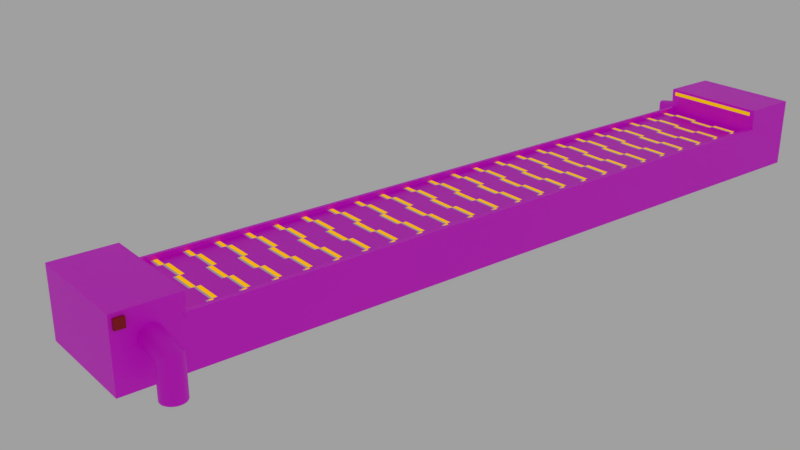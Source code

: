 # Source: ProductionLineDesign.blend  (saved by Blender 2.80.75; exported with 4.5.12 LTS)
import bpy
from mathutils import Matrix  # noqa: F401  (used for matrix-valued properties, if any)

bpy.ops.wm.read_factory_settings(use_empty=True)
scene = bpy.context.scene
scene.name = 'Scene'

# ---- collections
col_collection_1 = bpy.data.collections.new('Collection 1'); scene.collection.children.link(col_collection_1)

# ---- images (referenced by path relative to the original .blend; pixels are not part of the script)
import os
ASSET_DIR = os.environ.get("B2B_ASSET_DIR", "")  # directory of the original .blend (textures are referenced by path, not embedded)
HERE = os.path.dirname(os.path.abspath(__file__))  # packed textures are extracted next to this script under _unpacked/

def load_image(name, relpath, width, height, colorspace="sRGB"):
    """Load a texture the original file referenced (path relative to the .blend, or extracted next to this script)."""
    p = next((c for c in (os.path.join(HERE, relpath), os.path.join(ASSET_DIR, relpath)) if relpath and os.path.exists(c)), "")
    if p:
        img = bpy.data.images.load(p, check_existing=True)
        img.name = name
    else:  # same state as the original file: an image datablock whose file is absent (Cycles renders it pink)
        img = bpy.data.images.new(name, width, height)
        img.source = "FILE"
        img.filepath = "//" + (relpath or name)
    img.colorspace_settings.name = colorspace
    return img
img_rubber_texture_jpg = load_image('rubber_texture.jpg', 'rubber_texture.jpg', 1024, 1024, 'sRGB')
img_metal_texture_png = load_image('metal_texture.png', 'metal_texture.png', 1024, 1024, 'sRGB')
img_iron_texture_jpg = load_image('iron_texture.jpg', 'iron_texture.jpg', 1024, 1024, 'sRGB')

# ---- materials (node trees are filled in below, after node groups)
mat_material_001 = bpy.data.materials.new('Material.001')
mat_material_001.alpha_threshold = 0.0
mat_material_001.use_transparent_shadow = False
mat_material_001.diffuse_color = (0.1679, 0.1679, 0.1679, 1.0)
mat_material_001.roughness = 0.5
mat_material_002 = bpy.data.materials.new('Material.002')
mat_material_002.alpha_threshold = 0.0
mat_material_002.use_transparent_shadow = False
mat_material_002.diffuse_color = (0.8, 0.6717, 0.0, 1.0)
mat_material_002.specular_color = (1.0, 0.4658, 0.01032)
mat_material_002.roughness = 0.5
mat_material_003 = bpy.data.materials.new('Material.003')
mat_material_003.alpha_threshold = 0.0
mat_material_003.use_transparent_shadow = False
mat_material_003.roughness = 0.5
mat_material_004 = bpy.data.materials.new('Material.004')
mat_material_004.alpha_threshold = 0.0
mat_material_004.use_transparent_shadow = False
mat_material_004.preview_render_type = 'FLAT'
mat_material_004.diffuse_color = (0.06372, 0.06372, 0.06372, 1.0)
mat_material_004.roughness = 0.5
mat_material_005 = bpy.data.materials.new('Material.005')
mat_material_005.alpha_threshold = 0.0
mat_material_005.use_transparent_shadow = False
mat_material_005.diffuse_color = (0.8, 0.0, 0.001717, 1.0)
mat_material_005.roughness = 0.5
mat_material = bpy.data.materials.new('Material')
mat_material.use_transparent_shadow = False

# ---- material node trees
mat_material_001.use_nodes = True; mat_material_001.node_tree.nodes.clear()
_N = mat_material_001.node_tree.nodes; _L = mat_material_001.node_tree.links
n0 = _N.new('ShaderNodeOutputMaterial'); n0.name = 'Material Output'; n0.location = (300, 300)
n1 = _N.new('ShaderNodeBsdfPrincipled'); n1.name = 'Principled BSDF'; n1.location = (10, 300)
n1.distribution = 'GGX'
n1.subsurface_method = 'BURLEY'
n1.inputs[1].default_value = 0.6009
n1.inputs[2].default_value = 0.4198
n1.inputs[3].default_value = 1.45
n1.inputs[27].default_value = (0.0, 0.0, 0.0, 1.0)
n1.inputs[28].default_value = 1.0
n2 = _N.new('ShaderNodeTexImage'); n2.name = 'Image Texture'; n2.location = (-280, 280)
n2.image = img_rubber_texture_jpg
_L.new(n1.outputs[0], n0.inputs[0])
_L.new(n2.outputs[0], n1.inputs[0])
n0.is_active_output = True
mat_material_002.use_nodes = True; mat_material_002.node_tree.nodes.clear()
_N = mat_material_002.node_tree.nodes; _L = mat_material_002.node_tree.links
n0 = _N.new('ShaderNodeOutputMaterial'); n0.name = 'Material Output'; n0.location = (300, 300)
n1 = _N.new('ShaderNodeMixShader'); n1.name = 'Mix Shader'; n1.location = (10, 300)
n1.inputs[0].default_value = 0.7201
n2 = _N.new('ShaderNodeBsdfGlass'); n2.name = 'Glass BSDF'; n2.location = (-190, 260)
n2.distribution = 'BECKMANN'
n2.inputs[0].default_value = (1.0, 0.7717, 0.06348, 1.0)
n2.inputs[2].default_value = 1.45
n3 = _N.new('ShaderNodeEmission'); n3.name = 'Emission'; n3.location = (-180, 240)
n3.inputs[0].default_value = (1.0, 0.6041, 0.00454, 1.0)
_L.new(n1.outputs[0], n0.inputs[0])
_L.new(n2.outputs[0], n1.inputs[1])
_L.new(n3.outputs[0], n1.inputs[2])
n0.is_active_output = True
mat_material_003.use_nodes = True; mat_material_003.node_tree.nodes.clear()
_N = mat_material_003.node_tree.nodes; _L = mat_material_003.node_tree.links
n0 = _N.new('ShaderNodeOutputMaterial'); n0.name = 'Material Output'; n0.location = (300, 300)
n1 = _N.new('ShaderNodeBsdfPrincipled'); n1.name = 'Principled BSDF'; n1.location = (10, 300)
n1.distribution = 'GGX'
n1.subsurface_method = 'BURLEY'
n1.inputs[2].default_value = 0.0
n1.inputs[3].default_value = 1.45
n1.inputs[27].default_value = (0.0, 0.0, 0.0, 1.0)
n1.inputs[28].default_value = 1.0
_L.new(n1.outputs[0], n0.inputs[0])
n0.is_active_output = True
mat_material_004.use_nodes = True; mat_material_004.node_tree.nodes.clear()
_N = mat_material_004.node_tree.nodes; _L = mat_material_004.node_tree.links
n0 = _N.new('ShaderNodeOutputMaterial'); n0.name = 'Material Output'; n0.location = (300, 300)
n1 = _N.new('ShaderNodeBsdfPrincipled'); n1.name = 'Principled BSDF'; n1.location = (10, 300)
n1.distribution = 'GGX'
n1.subsurface_method = 'BURLEY'
n1.inputs[3].default_value = 1.45
n1.inputs[27].default_value = (0.0, 0.0, 0.0, 1.0)
n1.inputs[28].default_value = 1.0
n2 = _N.new('ShaderNodeTexImage'); n2.name = 'Image Texture'; n2.location = (-280, 280)
n2.image = img_metal_texture_png
_L.new(n1.outputs[0], n0.inputs[0])
_L.new(n2.outputs[0], n1.inputs[0])
n0.is_active_output = True
mat_material_005.use_nodes = True; mat_material_005.node_tree.nodes.clear()
_N = mat_material_005.node_tree.nodes; _L = mat_material_005.node_tree.links
n0 = _N.new('ShaderNodeOutputMaterial'); n0.name = 'Material Output'; n0.location = (300, 300)
n1 = _N.new('ShaderNodeBsdfPrincipled'); n1.name = 'Principled BSDF'; n1.location = (10, 300)
n1.distribution = 'GGX'
n1.subsurface_method = 'BURLEY'
n1.inputs[0].default_value = (0.411, 0.001185, 0.0, 1.0)
n1.inputs[3].default_value = 1.45
n1.inputs[27].default_value = (0.0, 0.0, 0.0, 1.0)
n1.inputs[28].default_value = 1.0
_L.new(n1.outputs[0], n0.inputs[0])
n0.is_active_output = True
mat_material.use_nodes = True; mat_material.node_tree.nodes.clear()
_N = mat_material.node_tree.nodes; _L = mat_material.node_tree.links
n0 = _N.new('ShaderNodeOutputMaterial'); n0.name = 'Material Output'; n0.location = (300, 300)
n1 = _N.new('ShaderNodeBsdfPrincipled'); n1.name = 'Principled BSDF'; n1.location = (10, 300)
n1.distribution = 'GGX'
n1.subsurface_method = 'BURLEY'
n1.inputs[1].default_value = 0.2661
n1.inputs[3].default_value = 1.45
n1.inputs[27].default_value = (0.0, 0.0, 0.0, 1.0)
n1.inputs[28].default_value = 1.0
n2 = _N.new('ShaderNodeTexImage'); n2.name = 'Image Texture'; n2.location = (-280, 280)
n2.image = img_iron_texture_jpg
_L.new(n1.outputs[0], n0.inputs[0])
_L.new(n2.outputs[0], n1.inputs[0])
n0.is_active_output = True

# ---- world
world_world = bpy.data.worlds.new('World'); scene.world = world_world
world_world.color = (0.3506, 0.3506, 0.3506)
world_world.use_sun_shadow = False
world_world.sun_shadow_jitter_overblur = 0.0
world_world.cycles.sampling_method = 'MANUAL'

# ---- cameras
cam_camera = bpy.data.cameras.new('Camera')

# ---- meshes
me_plane_001 = bpy.data.meshes.new('Plane.001')
me_plane_001.from_pydata([(1.0, -1.0, 0.0), (1.0, 1.0, 0.0), (0.0, -1.0, 0.0), (1.0, 0.0, 0.0), (0.0, 1.0, 0.0), (0.0, 0.0, 0.0), (-1.0, -0.5, 0.0), (0.5, -1.0, 0.0), (-0.5, 1.0, 0.0), (-1.0, 0.5, 0.0), (-0.5, -1.0, 0.0), (0.5, 1.0, 0.0), (0.0, 0.5, 0.0), (0.0, -0.5, 0.0), (-0.5, 0.0, 0.0), (0.5, 0.0, 0.0), (0.5, -0.5, 0.0), (-0.5, -0.5, 0.0), (-0.5, 0.5, 0.0), (0.5, 0.5, 0.0), (-1.0, -0.75, 0.0), (0.75, -1.0, 0.0), (1.0, 0.75, 0.0), (-0.75, 1.0, 0.0), (-1.0, 0.25, 0.0), (-0.25, -1.0, 0.0), (1.0, -0.25, 0.0), (0.25, 1.0, 0.0), (0.0, 0.75, 0.0), (0.0, -0.25, 0.0), (-0.75, 0.0, 0.0), (0.25, 0.0, 0.0), (-1.0, -0.25, 0.0), (0.25, -1.0, 0.0), (1.0, 0.25, 0.0), (-0.25, 1.0, 0.0), (-1.0, 0.75, 0.0), (-0.75, -1.0, 0.0), (1.0, -0.75, 0.0), (0.75, 1.0, 0.0), (0.0, 0.25, 0.0), (0.0, -0.75, 0.0), (-0.25, 0.0, 0.0), (0.75, 0.0, 0.0), (0.5, -0.25, 0.0), (0.5, -0.75, 0.0), (0.25, -0.5, 0.0), (0.75, -0.5, 0.0), (-0.5, -0.25, 0.0), (-0.5, -0.75, 0.0), (-0.75, -0.5, 0.0), (-0.25, -0.5, 0.0), (-0.5, 0.75, 0.0), (-0.5, 0.25, 0.0), (-0.75, 0.5, 0.0), (-0.25, 0.5, 0.0), (0.5, 0.75, 0.0), (0.5, 0.25, 0.0), (0.25, 0.5, 0.0), (0.75, 0.5, 0.0), (0.75, 0.25, 0.0), (0.25, 0.25, 0.0), (0.25, 0.75, 0.0), (-0.25, 0.25, 0.0), (-0.75, 0.25, 0.0), (-0.75, 0.75, 0.0), (-0.25, -0.75, 0.0), (-0.75, -0.75, 0.0), (-0.75, -0.25, 0.0), (0.75, -0.75, 0.0), (0.25, -0.75, 0.0), (0.25, -0.25, 0.0), (0.75, -0.25, 0.0), (-0.25, -0.25, 0.0), (-0.25, 0.75, 0.0), (0.75, 0.75, 0.0), (0.875, -1.0, 0.0), (1.0, 0.875, 0.0), (-0.125, -1.0, 0.0), (1.0, -0.125, 0.0), (0.125, 1.0, 0.0), (0.0, 0.875, 0.0), (0.0, -0.125, 0.0), (0.125, 0.0, 0.0), (-1.0, -0.375, 0.0), (0.375, -1.0, 0.0), (-0.375, 1.0, 0.0), (-1.0, 0.625, 0.0), (-0.625, -1.0, 0.0), (0.625, 1.0, 0.0), (0.0, 0.375, 0.0), (0.0, -0.625, 0.0), (-0.375, 0.0, 0.0), (0.625, 0.0, 0.0), (0.5, -0.125, 0.0), (0.5, -0.625, 0.0), (0.125, -0.5, 0.0), (0.625, -0.5, 0.0), (-0.5, -0.125, 0.0), (-0.5, -0.625, 0.0), (-0.875, -0.5, 0.0), (-0.375, -0.5, 0.0), (-0.5, 0.875, 0.0), (-0.5, 0.375, 0.0), (-0.875, 0.5, 0.0), (-0.375, 0.5, 0.0), (0.5, 0.875, 0.0), (0.5, 0.375, 0.0), (0.125, 0.5, 0.0), (0.625, 0.5, 0.0), (-1.0, -0.625, 0.0), (0.625, -1.0, 0.0), (-0.625, 1.0, 0.0), (-1.0, 0.375, 0.0), (-0.375, -1.0, 0.0), (0.375, 1.0, 0.0), (0.0, 0.625, 0.0), (0.0, -0.375, 0.0), (-0.625, 0.0, 0.0), (0.375, 0.0, 0.0), (0.125, -1.0, 0.0), (1.0, 0.125, 0.0), (-0.125, 1.0, 0.0), (1.0, -0.875, 0.0), (0.875, 1.0, 0.0), (0.0, 0.125, 0.0), (0.0, -0.875, 0.0), (-0.125, 0.0, 0.0), (0.875, 0.0, 0.0), (0.5, -0.375, 0.0), (0.5, -0.875, 0.0), (0.375, -0.5, 0.0), (-0.5, -0.375, 0.0), (-0.5, -0.875, 0.0), (-0.625, -0.5, 0.0), (-0.125, -0.5, 0.0), (-0.5, 0.625, 0.0), (-0.5, 0.125, 0.0), (-0.625, 0.5, 0.0), (-0.125, 0.5, 0.0), (0.5, 0.625, 0.0), (0.5, 0.125, 0.0), (0.375, 0.5, 0.0), (0.75, 0.375, 0.0), (0.75, 0.125, 0.0), (0.625, 0.25, 0.0), (0.875, 0.25, 0.0), (0.25, 0.375, 0.0), (0.25, 0.125, 0.0), (0.125, 0.25, 0.0), (0.375, 0.25, 0.0), (0.25, 0.875, 0.0), (0.25, 0.625, 0.0), (0.125, 0.75, 0.0), (0.375, 0.75, 0.0), (-0.25, 0.375, 0.0), (-0.25, 0.125, 0.0), (-0.375, 0.25, 0.0), (-0.125, 0.25, 0.0), (-0.75, 0.375, 0.0), (-0.75, 0.125, 0.0), (-0.875, 0.25, 0.0), (-0.625, 0.25, 0.0), (-0.75, 0.875, 0.0), (-0.75, 0.625, 0.0), (-0.875, 0.75, 0.0), (-0.625, 0.75, 0.0), (-0.25, -0.625, 0.0), (-0.25, -0.875, 0.0), (-0.375, -0.75, 0.0), (-0.125, -0.75, 0.0), (-0.75, -0.625, 0.0), (-0.75, -0.875, 0.0), (-0.875, -0.75, 0.0), (-0.625, -0.75, 0.0), (-0.75, -0.125, 0.0), (-0.75, -0.375, 0.0), (-0.875, -0.25, 0.0), (-0.625, -0.25, 0.0), (0.75, -0.625, 0.0), (0.75, -0.875, 0.0), (0.625, -0.75, 0.0), (0.875, -0.75, 0.0), (0.25, -0.625, 0.0), (0.25, -0.875, 0.0), (0.125, -0.75, 0.0), (0.375, -0.75, 0.0), (0.25, -0.125, 0.0), (0.25, -0.375, 0.0), (0.125, -0.25, 0.0), (0.375, -0.25, 0.0), (0.75, -0.125, 0.0), (0.75, -0.375, 0.0), (0.625, -0.25, 0.0), (0.875, -0.25, 0.0), (-0.25, -0.125, 0.0), (-0.25, -0.375, 0.0), (-0.375, -0.25, 0.0), (-0.125, -0.25, 0.0), (-0.25, 0.875, 0.0), (-0.25, 0.625, 0.0), (-0.375, 0.75, 0.0), (-0.125, 0.75, 0.0), (0.75, 0.875, 0.0), (0.75, 0.625, 0.0), (0.625, 0.75, 0.0), (0.875, 0.75, 0.0), (0.625, 0.625, 0.0), (0.625, 0.875, 0.0), (-0.125, 0.625, 0.0), (-0.375, 0.625, 0.0), (-0.375, 0.875, 0.0), (-0.125, -0.375, 0.0), (-0.375, -0.375, 0.0), (-0.375, -0.125, 0.0), (0.625, -0.375, 0.0), (0.625, -0.125, 0.0), (0.375, -0.375, 0.0), (0.125, -0.375, 0.0), (0.125, -0.125, 0.0), (0.375, -0.875, 0.0), (0.125, -0.875, 0.0), (0.125, -0.625, 0.0), (0.875, -0.875, 0.0), (0.625, -0.875, 0.0), (0.625, -0.625, 0.0), (-0.625, -0.375, 0.0), (-0.875, -0.375, 0.0), (-0.625, -0.875, 0.0), (-0.875, -0.625, 0.0), (-0.125, -0.875, 0.0), (-0.375, -0.875, 0.0), (-0.375, -0.625, 0.0), (-0.625, 0.625, 0.0), (-0.875, 0.625, 0.0), (-0.625, 0.125, 0.0), (-0.875, 0.375, 0.0), (-0.125, 0.125, 0.0), (-0.375, 0.125, 0.0), (-0.375, 0.375, 0.0), (0.375, 0.625, 0.0), (0.125, 0.625, 0.0), (0.125, 0.875, 0.0), (0.375, 0.125, 0.0), (0.125, 0.125, 0.0), (0.125, 0.375, 0.0), (0.875, 0.125, 0.0), (0.625, 0.125, 0.0), (0.625, 0.375, 0.0), (0.375, 0.375, 0.0), (0.375, 0.875, 0.0), (-0.125, 0.375, 0.0), (-0.625, 0.375, 0.0), (-0.625, 0.875, 0.0), (-0.125, -0.625, 0.0), (-0.625, -0.625, 0.0), (-0.625, -0.125, 0.0), (0.375, -0.625, 0.0), (0.375, -0.125, 0.0), (0.875, -0.125, 0.0), (-0.125, -0.125, 0.0), (-0.125, 0.875, 0.0), (0.875, 0.875, 0.0)], [], [(262, 77, 1, 124), (261, 81, 4, 122), (260, 82, 5, 127), (259, 79, 3, 128), (258, 94, 15, 119), (257, 95, 16, 131), (256, 98, 14, 118), (255, 99, 17, 134), (254, 91, 13, 135), (253, 102, 8, 112), (252, 103, 18, 138), (251, 90, 12, 139), (250, 106, 11, 115), (249, 107, 19, 142), (248, 143, 59, 109), (247, 144, 60, 145), (246, 121, 34, 146), (245, 147, 58, 108), (244, 148, 61, 149), (243, 141, 57, 150), (242, 151, 27, 80), (241, 152, 62, 153), (240, 140, 56, 154), (239, 155, 55, 105), (238, 156, 63, 157), (237, 125, 40, 158), (236, 159, 54, 104), (235, 137, 53, 162), (234, 164, 65, 165), (233, 136, 52, 166), (232, 167, 51, 101), (231, 168, 66, 169), (230, 126, 41, 170), (229, 171, 50, 100), (228, 133, 49, 174), (227, 176, 68, 177), (226, 132, 48, 178), (225, 179, 47, 97), (224, 180, 69, 181), (223, 123, 38, 182), (222, 183, 46, 96), (221, 184, 70, 185), (220, 130, 45, 186), (219, 187, 31, 83), (218, 188, 71, 189), (217, 129, 44, 190), (216, 191, 43, 93), (215, 192, 72, 193), (214, 195, 42, 92), (213, 196, 73, 197), (212, 117, 29, 198), (211, 199, 35, 86), (210, 200, 74, 201), (209, 116, 28, 202), (208, 203, 39, 89), (207, 204, 75, 205), (140, 207, 205, 56), (19, 109, 207, 140), (109, 59, 204, 207), (106, 208, 89, 11), (56, 205, 208, 106), (205, 75, 203, 208), (200, 209, 202, 74), (55, 139, 209, 200), (139, 12, 116, 209), (136, 210, 201, 52), (18, 105, 210, 136), (105, 55, 200, 210), (102, 211, 86, 8), (52, 201, 211, 102), (201, 74, 199, 211), (196, 212, 198, 73), (51, 135, 212, 196), (135, 13, 117, 212), (132, 213, 197, 48), (17, 101, 213, 132), (101, 51, 196, 213), (98, 214, 92, 14), (48, 197, 214, 98), (197, 73, 195, 214), (129, 215, 193, 44), (16, 97, 215, 129), (97, 47, 192, 215), (94, 216, 93, 15), (44, 193, 216, 94), (193, 72, 191, 216), (188, 217, 190, 71), (46, 131, 217, 188), (131, 16, 129, 217), (117, 218, 189, 29), (13, 96, 218, 117), (96, 46, 188, 218), (82, 219, 83, 5), (29, 189, 219, 82), (189, 71, 187, 219), (184, 220, 186, 70), (33, 85, 220, 184), (85, 7, 130, 220), (126, 221, 185, 41), (2, 120, 221, 126), (120, 33, 184, 221), (91, 222, 96, 13), (41, 185, 222, 91), (185, 70, 183, 222), (180, 223, 182, 69), (21, 76, 223, 180), (76, 0, 123, 223), (130, 224, 181, 45), (7, 111, 224, 130), (111, 21, 180, 224), (95, 225, 97, 16), (45, 181, 225, 95), (181, 69, 179, 225), (176, 226, 178, 68), (50, 134, 226, 176), (134, 17, 132, 226), (84, 227, 177, 32), (6, 100, 227, 84), (100, 50, 176, 227), (172, 228, 174, 67), (37, 88, 228, 172), (88, 10, 133, 228), (110, 229, 100, 6), (20, 173, 229, 110), (173, 67, 171, 229), (168, 230, 170, 66), (25, 78, 230, 168), (78, 2, 126, 230), (133, 231, 169, 49), (10, 114, 231, 133), (114, 25, 168, 231), (99, 232, 101, 17), (49, 169, 232, 99), (169, 66, 167, 232), (164, 233, 166, 65), (54, 138, 233, 164), (138, 18, 136, 233), (87, 234, 165, 36), (9, 104, 234, 87), (104, 54, 164, 234), (160, 235, 162, 64), (30, 118, 235, 160), (118, 14, 137, 235), (113, 236, 104, 9), (24, 161, 236, 113), (161, 64, 159, 236), (156, 237, 158, 63), (42, 127, 237, 156), (127, 5, 125, 237), (137, 238, 157, 53), (14, 92, 238, 137), (92, 42, 156, 238), (103, 239, 105, 18), (53, 157, 239, 103), (157, 63, 155, 239), (152, 240, 154, 62), (58, 142, 240, 152), (142, 19, 140, 240), (116, 241, 153, 28), (12, 108, 241, 116), (108, 58, 152, 241), (81, 242, 80, 4), (28, 153, 242, 81), (153, 62, 151, 242), (148, 243, 150, 61), (31, 119, 243, 148), (119, 15, 141, 243), (125, 244, 149, 40), (5, 83, 244, 125), (83, 31, 148, 244), (90, 245, 108, 12), (40, 149, 245, 90), (149, 61, 147, 245), (144, 246, 146, 60), (43, 128, 246, 144), (128, 3, 121, 246), (141, 247, 145, 57), (15, 93, 247, 141), (93, 43, 144, 247), (107, 248, 109, 19), (57, 145, 248, 107), (145, 60, 143, 248), (147, 249, 142, 58), (61, 150, 249, 147), (150, 57, 107, 249), (151, 250, 115, 27), (62, 154, 250, 151), (154, 56, 106, 250), (155, 251, 139, 55), (63, 158, 251, 155), (158, 40, 90, 251), (159, 252, 138, 54), (64, 162, 252, 159), (162, 53, 103, 252), (163, 253, 112, 23), (65, 166, 253, 163), (166, 52, 102, 253), (167, 254, 135, 51), (66, 170, 254, 167), (170, 41, 91, 254), (171, 255, 134, 50), (67, 174, 255, 171), (174, 49, 99, 255), (175, 256, 118, 30), (68, 178, 256, 175), (178, 48, 98, 256), (183, 257, 131, 46), (70, 186, 257, 183), (186, 45, 95, 257), (187, 258, 119, 31), (71, 190, 258, 187), (190, 44, 94, 258), (191, 259, 128, 43), (72, 194, 259, 191), (194, 26, 79, 259), (195, 260, 127, 42), (73, 198, 260, 195), (198, 29, 82, 260), (199, 261, 122, 35), (74, 202, 261, 199), (202, 28, 81, 261), (203, 262, 124, 39), (75, 206, 262, 203), (206, 22, 77, 262)])
me_plane_001.polygons.foreach_set('material_index', [0, 0, 0, 0, 0, 0, 1, 0, 0, 1, 0, 0, 0, 0, 0, 0, 0, 0, 0, 0, 0, 0, 0, 0, 0, 0, 1, 1, 1, 0, 0, 0, 0, 1, 1, 1, 0, 0, 0, 0, 0, 0, 0, 0, 0, 0, 0, 0, 0, 0, 0, 0, 0, 0, 0, 0, 0, 0, 0, 0, 0, 0, 0, 0, 0, 0, 0, 0, 2, 2, 0, 0, 0, 0, 0, 0, 0, 2, 2, 0, 0, 0, 0, 0, 0, 0, 0, 0, 0, 0, 0, 0, 0, 0, 0, 0, 0, 0, 0, 0, 0, 0, 0, 0, 0, 0, 0, 0, 0, 0, 0, 0, 0, 2, 2, 0, 1, 1, 1, 1, 1, 1, 1, 1, 1, 0, 0, 0, 2, 2, 0, 0, 0, 0, 2, 2, 0, 1, 1, 1, 1, 1, 1, 1, 1, 1, 0, 0, 0, 2, 2, 0, 0, 0, 0, 0, 0, 0, 0, 0, 0, 0, 0, 0, 0, 0, 0, 0, 0, 0, 0, 0, 0, 0, 0, 0, 0, 0, 0, 0, 0, 0, 0, 0, 0, 0, 0, 0, 0, 0, 0, 2, 2, 0, 1, 1, 1, 0, 0, 0, 2, 2, 0, 1, 1, 1, 0, 0, 0, 0, 0, 0, 0, 0, 0, 0, 0, 0, 0, 0, 0, 0, 0, 0])
_uv = me_plane_001.uv_layers.new(name='UVMap')
_uv.uv.foreach_set('vector', [0.5, 0.9374, 0.5417, 0.9374, 0.5417, 0.9999, 0.5, 0.9999, 0.1667, 0.9374, 0.2084, 0.9374, 0.2084, 0.9999, 0.1667, 0.9999, 0.1667, 0.4375, 0.2084, 0.4375, 0.2084, 0.5, 0.1667, 0.5, 0.5, 0.4375, 0.5417, 0.4375, 0.5417, 0.5, 0.5, 0.5, 0.3334, 0.4375, 0.375, 0.4375, 0.375, 0.5, 0.3334, 0.5, 0.3334, 0.1875, 0.375, 0.1875, 0.375, 0.25, 0.3334, 0.25, 0.0, 0.0, 1.0, 0.0, 1.0, 1.0, 0.0, 1.0, 7.383e-05, 0.1875, 0.04173, 0.1875, 0.04173, 0.25, 7.38e-05, 0.25, 0.1667, 0.1875, 0.2084, 0.1875, 0.2084, 0.25, 0.1667, 0.25, 0.0, 0.0, 1.0, 0.0, 1.0, 1.0, 0.0, 1.0, 7.366e-05, 0.6875, 0.04173, 0.6875, 0.04173, 0.75, 7.366e-05, 0.75, 0.1667, 0.6875, 0.2084, 0.6875, 0.2084, 0.75, 0.1667, 0.75, 0.3334, 0.9374, 0.375, 0.9374, 0.375, 0.9999, 0.3334, 0.9999, 0.3334, 0.6875, 0.375, 0.6875, 0.375, 0.75, 0.3334, 0.75, 0.4167, 0.6875, 0.4583, 0.6875, 0.4583, 0.75, 0.4167, 0.75, 0.4167, 0.5625, 0.4583, 0.5625, 0.4583, 0.625, 0.4167, 0.625, 0.5, 0.5625, 0.5417, 0.5625, 0.5417, 0.625, 0.5, 0.625, 0.25, 0.6875, 0.2917, 0.6875, 0.2917, 0.75, 0.25, 0.75, 0.25, 0.5625, 0.2917, 0.5625, 0.2917, 0.625, 0.25, 0.625, 0.3334, 0.5625, 0.375, 0.5625, 0.375, 0.625, 0.3334, 0.625, 0.25, 0.9374, 0.2917, 0.9374, 0.2917, 0.9999, 0.25, 0.9999, 0.25, 0.8125, 0.2917, 0.8125, 0.2917, 0.8749, 0.25, 0.8749, 0.3334, 0.8125, 0.375, 0.8125, 0.375, 0.8749, 0.3334, 0.8749, 0.08339, 0.6875, 0.1251, 0.6875, 0.1251, 0.75, 0.08339, 0.75, 0.08339, 0.5625, 0.1251, 0.5625, 0.1251, 0.625, 0.08339, 0.625, 0.1667, 0.5625, 0.2084, 0.5625, 0.2084, 0.625, 0.1667, 0.625, 0.0, 0.0, 1.0, 0.0, 1.0, 1.0, 0.0, 1.0, 0.0, 0.0, 1.0, 0.0, 1.0, 1.0, 0.0, 1.0, 0.0, 0.0, 1.0, 0.0, 1.0, 1.0, 0.0, 1.0, 7.36e-05, 0.8125, 0.04173, 0.8125, 0.04173, 0.8749, 7.359e-05, 0.8749, 0.08339, 0.1875, 0.1251, 0.1875, 0.1251, 0.25, 0.08339, 0.25, 0.08339, 0.06256, 0.1251, 0.06256, 0.1251, 0.1251, 0.08339, 0.1251, 0.1667, 0.06256, 0.2084, 0.06256, 0.2084, 0.1251, 0.1667, 0.1251, 0.0, 0.0, 1.0, 0.0, 1.0, 1.0, 0.0, 1.0, 0.0, 0.0, 1.0, 0.0, 1.0, 1.0, 0.0, 1.0, 0.0, 0.0, 1.0, 0.0, 1.0, 1.0, 0.0, 1.0, 7.374e-05, 0.3125, 0.04173, 0.3125, 0.04173, 0.375, 7.374e-05, 0.375, 0.4167, 0.1875, 0.4583, 0.1875, 0.4583, 0.25, 0.4167, 0.25, 0.4167, 0.06256, 0.4583, 0.06256, 0.4583, 0.1251, 0.4167, 0.1251, 0.5, 0.06256, 0.5417, 0.06256, 0.5417, 0.1251, 0.5, 0.1251, 0.25, 0.1875, 0.2917, 0.1875, 0.2917, 0.25, 0.25, 0.25, 0.25, 0.06256, 0.2917, 0.06256, 0.2917, 0.1251, 0.25, 0.1251, 0.3334, 0.06256, 0.375, 0.06256, 0.375, 0.1251, 0.3334, 0.1251, 0.25, 0.4375, 0.2917, 0.4375, 0.2917, 0.5, 0.25, 0.5, 0.25, 0.3125, 0.2917, 0.3125, 0.2917, 0.375, 0.25, 0.375, 0.3334, 0.3125, 0.375, 0.3125, 0.375, 0.375, 0.3334, 0.375, 0.4167, 0.4375, 0.4583, 0.4375, 0.4583, 0.5, 0.4167, 0.5, 0.4167, 0.3125, 0.4583, 0.3125, 0.4583, 0.375, 0.4167, 0.375, 0.08339, 0.4375, 0.1251, 0.4375, 0.1251, 0.5, 0.08339, 0.5, 0.08339, 0.3125, 0.1251, 0.3125, 0.1251, 0.375, 0.08339, 0.375, 0.1667, 0.3125, 0.2084, 0.3125, 0.2084, 0.375, 0.1667, 0.375, 0.08339, 0.9374, 0.1251, 0.9374, 0.1251, 0.9999, 0.08339, 0.9999, 0.08339, 0.8125, 0.1251, 0.8125, 0.1251, 0.8749, 0.08339, 0.8749, 0.1667, 0.8125, 0.2084, 0.8125, 0.2084, 0.8749, 0.1667, 0.8749, 0.4167, 0.9374, 0.4583, 0.9374, 0.4583, 0.9999, 0.4167, 0.9999, 0.4167, 0.8125, 0.4583, 0.8125, 0.4583, 0.8749, 0.4167, 0.8749, 0.375, 0.8125, 0.4167, 0.8125, 0.4167, 0.8749, 0.375, 0.8749, 0.375, 0.75, 0.4167, 0.75, 0.4167, 0.8125, 0.375, 0.8125, 0.4167, 0.75, 0.4583, 0.75, 0.4583, 0.8125, 0.4167, 0.8125, 0.375, 0.9374, 0.4167, 0.9374, 0.4167, 0.9999, 0.375, 0.9999, 0.375, 0.8749, 0.4167, 0.8749, 0.4167, 0.9374, 0.375, 0.9374, 0.4167, 0.8749, 0.4583, 0.8749, 0.4583, 0.9374, 0.4167, 0.9374, 0.1251, 0.8125, 0.1667, 0.8125, 0.1667, 0.8749, 0.1251, 0.8749, 0.1251, 0.75, 0.1667, 0.75, 0.1667, 0.8125, 0.1251, 0.8125, 0.1667, 0.75, 0.2084, 0.75, 0.2084, 0.8125, 0.1667, 0.8125, 0.04173, 0.8125, 0.08339, 0.8125, 0.08339, 0.8749, 0.04173, 0.8749, 0.04173, 0.75, 0.08339, 0.75, 0.08339, 0.8125, 0.04173, 0.8125, 0.08339, 0.75, 0.1251, 0.75, 0.1251, 0.8125, 0.08339, 0.8125, 0.04173, 0.9374, 0.08339, 0.9374, 0.08339, 0.9999, 0.04173, 0.9999, 0.04173, 0.8749, 0.08339, 0.8749, 0.08339, 0.9374, 0.04173, 0.9374, 0.08339, 0.8749, 0.1251, 0.8749, 0.1251, 0.9374, 0.08339, 0.9374, 0.1251, 0.3125, 0.1667, 0.3125, 0.1667, 0.375, 0.1251, 0.375, 0.1251, 0.25, 0.1667, 0.25, 0.1667, 0.3125, 0.1251, 0.3125, 0.1667, 0.25, 0.2084, 0.25, 0.2084, 0.3125, 0.1667, 0.3125, 0.04173, 0.3125, 0.08339, 0.3125, 0.08339, 0.375, 0.04173, 0.375, 0.04173, 0.25, 0.08339, 0.25, 0.08339, 0.3125, 0.04173, 0.3125, 0.08339, 0.25, 0.1251, 0.25, 0.1251, 0.3125, 0.08339, 0.3125, 0.04173, 0.4375, 0.08339, 0.4375, 0.08339, 0.5, 0.04173, 0.5, 0.04173, 0.375, 0.08339, 0.375, 0.08339, 0.4375, 0.04173, 0.4375, 0.08339, 0.375, 0.1251, 0.375, 0.1251, 0.4375, 0.08339, 0.4375, 0.375, 0.3125, 0.4167, 0.3125, 0.4167, 0.375, 0.375, 0.375, 0.375, 0.25, 0.4167, 0.25, 0.4167, 0.3125, 0.375, 0.3125, 0.4167, 0.25, 0.4583, 0.25, 0.4583, 0.3125, 0.4167, 0.3125, 0.375, 0.4375, 0.4167, 0.4375, 0.4167, 0.5, 0.375, 0.5, 0.375, 0.375, 0.4167, 0.375, 0.4167, 0.4375, 0.375, 0.4375, 0.4167, 0.375, 0.4583, 0.375, 0.4583, 0.4375, 0.4167, 0.4375, 0.2917, 0.3125, 0.3334, 0.3125, 0.3334, 0.375, 0.2917, 0.375, 0.2917, 0.25, 0.3334, 0.25, 0.3334, 0.3125, 0.2917, 0.3125, 0.3334, 0.25, 0.375, 0.25, 0.375, 0.3125, 0.3334, 0.3125, 0.2084, 0.3125, 0.25, 0.3125, 0.25, 0.375, 0.2084, 0.375, 0.2084, 0.25, 0.25, 0.25, 0.25, 0.3125, 0.2084, 0.3125, 0.25, 0.25, 0.2917, 0.25, 0.2917, 0.3125, 0.25, 0.3125, 0.2084, 0.4375, 0.25, 0.4375, 0.25, 0.5, 0.2084, 0.5, 0.2084, 0.375, 0.25, 0.375, 0.25, 0.4375, 0.2084, 0.4375, 0.25, 0.375, 0.2917, 0.375, 0.2917, 0.4375, 0.25, 0.4375, 0.2917, 0.06256, 0.3334, 0.06256, 0.3334, 0.1251, 0.2917, 0.1251, 0.2917, 7.373e-05, 0.3334, 7.373e-05, 0.3334, 0.06256, 0.2917, 0.06256, 0.3334, 7.373e-05, 0.375, 7.373e-05, 0.375, 0.06256, 0.3334, 0.06256, 0.2084, 0.06256, 0.25, 0.06256, 0.25, 0.1251, 0.2084, 0.1251, 0.2084, 7.369e-05, 0.25, 7.369e-05, 0.25, 0.06256, 0.2084, 0.06256, 0.25, 7.369e-05, 0.2917, 7.373e-05, 0.2917, 0.06256, 0.25, 0.06256, 0.2084, 0.1875, 0.25, 0.1875, 0.25, 0.25, 0.2084, 0.25, 0.2084, 0.1251, 0.25, 0.1251, 0.25, 0.1875, 0.2084, 0.1875, 0.25, 0.1251, 0.2917, 0.1251, 0.2917, 0.1875, 0.25, 0.1875, 0.4583, 0.06256, 0.5, 0.06256, 0.5, 0.1251, 0.4583, 0.1251, 0.4583, 7.369e-05, 0.5, 7.369e-05, 0.5, 0.06256, 0.4583, 0.06256, 0.5, 7.369e-05, 0.5417, 7.362e-05, 0.5417, 0.06256, 0.5, 0.06256, 0.375, 0.06256, 0.4167, 0.06256, 0.4167, 0.1251, 0.375, 0.1251, 0.375, 7.373e-05, 0.4167, 7.369e-05, 0.4167, 0.06256, 0.375, 0.06256, 0.4167, 7.369e-05, 0.4583, 7.369e-05, 0.4583, 0.06256, 0.4167, 0.06256, 0.375, 0.1875, 0.4167, 0.1875, 0.4167, 0.25, 0.375, 0.25, 0.375, 0.1251, 0.4167, 0.1251, 0.4167, 0.1875, 0.375, 0.1875, 0.4167, 0.1251, 0.4583, 0.1251, 0.4583, 0.1875, 0.4167, 0.1875, 0.0, 0.0, 1.0, 0.0, 1.0, 1.0, 0.0, 1.0, 0.0, 0.0, 1.0, 0.0, 1.0, 1.0, 0.0, 1.0, 7.38e-05, 0.25, 0.04173, 0.25, 0.04173, 0.3125, 7.374e-05, 0.3125, 0.0, 0.0, 1.0, 0.0, 1.0, 1.0, 0.0, 1.0, 0.0, 0.0, 1.0, 0.0, 1.0, 1.0, 0.0, 1.0, 0.0, 0.0, 1.0, 0.0, 1.0, 1.0, 0.0, 1.0, 0.0, 0.0, 1.0, 0.0, 1.0, 1.0, 0.0, 1.0, 0.0, 0.0, 1.0, 0.0, 1.0, 1.0, 0.0, 1.0, 0.0, 0.0, 1.0, 0.0, 1.0, 1.0, 0.0, 1.0, 0.0, 0.0, 1.0, 0.0, 1.0, 1.0, 0.0, 1.0, 0.0, 0.0, 1.0, 0.0, 1.0, 1.0, 0.0, 1.0, 0.0, 0.0, 1.0, 0.0, 1.0, 1.0, 0.0, 1.0, 0.1251, 0.06256, 0.1667, 0.06256, 0.1667, 0.1251, 0.1251, 0.1251, 0.1251, 7.362e-05, 0.1667, 7.369e-05, 0.1667, 0.06256, 0.1251, 0.06256, 0.1667, 7.369e-05, 0.2084, 7.369e-05, 0.2084, 0.06256, 0.1667, 0.06256, 0.04173, 0.06256, 0.08339, 0.06256, 0.08339, 0.1251, 0.04173, 0.1251, 0.04173, 7.359e-05, 0.08339, 7.359e-05, 0.08339, 0.06256, 0.04173, 0.06256, 0.08339, 7.359e-05, 0.1251, 7.362e-05, 0.1251, 0.06256, 0.08339, 0.06256, 0.04173, 0.1875, 0.08339, 0.1875, 0.08339, 0.25, 0.04173, 0.25, 0.04173, 0.1251, 0.08339, 0.1251, 0.08339, 0.1875, 0.04173, 0.1875, 0.08339, 0.1251, 0.1251, 0.1251, 0.1251, 0.1875, 0.08339, 0.1875, 0.0, 0.0, 1.0, 0.0, 1.0, 1.0, 0.0, 1.0, 0.0, 0.0, 1.0, 0.0, 1.0, 1.0, 0.0, 1.0, 7.366e-05, 0.75, 0.04173, 0.75, 0.04173, 0.8125, 7.36e-05, 0.8125, 0.0, 0.0, 1.0, 0.0, 1.0, 1.0, 0.0, 1.0, 0.0, 0.0, 1.0, 0.0, 1.0, 1.0, 0.0, 1.0, 0.0, 0.0, 1.0, 0.0, 1.0, 1.0, 0.0, 1.0, 0.0, 0.0, 1.0, 0.0, 1.0, 1.0, 0.0, 1.0, 0.0, 0.0, 1.0, 0.0, 1.0, 1.0, 0.0, 1.0, 0.0, 0.0, 1.0, 0.0, 1.0, 1.0, 0.0, 1.0, 0.0, 0.0, 1.0, 0.0, 1.0, 1.0, 0.0, 1.0, 0.0, 0.0, 1.0, 0.0, 1.0, 1.0, 0.0, 1.0, 0.0, 0.0, 1.0, 0.0, 1.0, 1.0, 0.0, 1.0, 0.1251, 0.5625, 0.1667, 0.5625, 0.1667, 0.625, 0.1251, 0.625, 0.1251, 0.5, 0.1667, 0.5, 0.1667, 0.5625, 0.1251, 0.5625, 0.1667, 0.5, 0.2084, 0.5, 0.2084, 0.5625, 0.1667, 0.5625, 0.04173, 0.5625, 0.08339, 0.5625, 0.08339, 0.625, 0.04173, 0.625, 0.04173, 0.5, 0.08339, 0.5, 0.08339, 0.5625, 0.04173, 0.5625, 0.08339, 0.5, 0.1251, 0.5, 0.1251, 0.5625, 0.08339, 0.5625, 0.04173, 0.6875, 0.08339, 0.6875, 0.08339, 0.75, 0.04173, 0.75, 0.04173, 0.625, 0.08339, 0.625, 0.08339, 0.6875, 0.04173, 0.6875, 0.08339, 0.625, 0.1251, 0.625, 0.1251, 0.6875, 0.08339, 0.6875, 0.2917, 0.8125, 0.3334, 0.8125, 0.3334, 0.8749, 0.2917, 0.8749, 0.2917, 0.75, 0.3334, 0.75, 0.3334, 0.8125, 0.2917, 0.8125, 0.3334, 0.75, 0.375, 0.75, 0.375, 0.8125, 0.3334, 0.8125, 0.2084, 0.8125, 0.25, 0.8125, 0.25, 0.8749, 0.2084, 0.8749, 0.2084, 0.75, 0.25, 0.75, 0.25, 0.8125, 0.2084, 0.8125, 0.25, 0.75, 0.2917, 0.75, 0.2917, 0.8125, 0.25, 0.8125, 0.2084, 0.9374, 0.25, 0.9374, 0.25, 0.9999, 0.2084, 0.9999, 0.2084, 0.8749, 0.25, 0.8749, 0.25, 0.9374, 0.2084, 0.9374, 0.25, 0.8749, 0.2917, 0.8749, 0.2917, 0.9374, 0.25, 0.9374, 0.2917, 0.5625, 0.3334, 0.5625, 0.3334, 0.625, 0.2917, 0.625, 0.2917, 0.5, 0.3334, 0.5, 0.3334, 0.5625, 0.2917, 0.5625, 0.3334, 0.5, 0.375, 0.5, 0.375, 0.5625, 0.3334, 0.5625, 0.2084, 0.5625, 0.25, 0.5625, 0.25, 0.625, 0.2084, 0.625, 0.2084, 0.5, 0.25, 0.5, 0.25, 0.5625, 0.2084, 0.5625, 0.25, 0.5, 0.2917, 0.5, 0.2917, 0.5625, 0.25, 0.5625, 0.2084, 0.6875, 0.25, 0.6875, 0.25, 0.75, 0.2084, 0.75, 0.2084, 0.625, 0.25, 0.625, 0.25, 0.6875, 0.2084, 0.6875, 0.25, 0.625, 0.2917, 0.625, 0.2917, 0.6875, 0.25, 0.6875, 0.4583, 0.5625, 0.5, 0.5625, 0.5, 0.625, 0.4583, 0.625, 0.4583, 0.5, 0.5, 0.5, 0.5, 0.5625, 0.4583, 0.5625, 0.5, 0.5, 0.5417, 0.5, 0.5417, 0.5625, 0.5, 0.5625, 0.375, 0.5625, 0.4167, 0.5625, 0.4167, 0.625, 0.375, 0.625, 0.375, 0.5, 0.4167, 0.5, 0.4167, 0.5625, 0.375, 0.5625, 0.4167, 0.5, 0.4583, 0.5, 0.4583, 0.5625, 0.4167, 0.5625, 0.375, 0.6875, 0.4167, 0.6875, 0.4167, 0.75, 0.375, 0.75, 0.375, 0.625, 0.4167, 0.625, 0.4167, 0.6875, 0.375, 0.6875, 0.4167, 0.625, 0.4583, 0.625, 0.4583, 0.6875, 0.4167, 0.6875, 0.2917, 0.6875, 0.3334, 0.6875, 0.3334, 0.75, 0.2917, 0.75, 0.2917, 0.625, 0.3334, 0.625, 0.3334, 0.6875, 0.2917, 0.6875, 0.3334, 0.625, 0.375, 0.625, 0.375, 0.6875, 0.3334, 0.6875, 0.2917, 0.9374, 0.3334, 0.9374, 0.3334, 0.9999, 0.2917, 0.9999, 0.2917, 0.8749, 0.3334, 0.8749, 0.3334, 0.9374, 0.2917, 0.9374, 0.3334, 0.8749, 0.375, 0.8749, 0.375, 0.9374, 0.3334, 0.9374, 0.1251, 0.6875, 0.1667, 0.6875, 0.1667, 0.75, 0.1251, 0.75, 0.1251, 0.625, 0.1667, 0.625, 0.1667, 0.6875, 0.1251, 0.6875, 0.1667, 0.625, 0.2084, 0.625, 0.2084, 0.6875, 0.1667, 0.6875, 0.0, 0.0, 1.0, 0.0, 1.0, 1.0, 0.0, 1.0, 0.0, 0.0, 1.0, 0.0, 1.0, 1.0, 0.0, 1.0, 7.367e-05, 0.625, 0.04173, 0.625, 0.04173, 0.6875, 7.366e-05, 0.6875, 0.0, 0.0, 1.0, 0.0, 1.0, 1.0, 0.0, 1.0, 0.0, 0.0, 1.0, 0.0, 1.0, 1.0, 0.0, 1.0, 0.0, 0.0, 1.0, 0.0, 1.0, 1.0, 0.0, 1.0, 0.1251, 0.1875, 0.1667, 0.1875, 0.1667, 0.25, 0.1251, 0.25, 0.1251, 0.1251, 0.1667, 0.1251, 0.1667, 0.1875, 0.1251, 0.1875, 0.1667, 0.1251, 0.2084, 0.1251, 0.2084, 0.1875, 0.1667, 0.1875, 0.0, 0.0, 1.0, 0.0, 1.0, 1.0, 0.0, 1.0, 0.0, 0.0, 1.0, 0.0, 1.0, 1.0, 0.0, 1.0, 7.385e-05, 0.1251, 0.04173, 0.1251, 0.04173, 0.1875, 7.383e-05, 0.1875, 0.0, 0.0, 1.0, 0.0, 1.0, 1.0, 0.0, 1.0, 0.0, 0.0, 1.0, 0.0, 1.0, 1.0, 0.0, 1.0, 0.0, 0.0, 1.0, 0.0, 1.0, 1.0, 0.0, 1.0, 0.2917, 0.1875, 0.3334, 0.1875, 0.3334, 0.25, 0.2917, 0.25, 0.2917, 0.1251, 0.3334, 0.1251, 0.3334, 0.1875, 0.2917, 0.1875, 0.3334, 0.1251, 0.375, 0.1251, 0.375, 0.1875, 0.3334, 0.1875, 0.2917, 0.4375, 0.3334, 0.4375, 0.3334, 0.5, 0.2917, 0.5, 0.2917, 0.375, 0.3334, 0.375, 0.3334, 0.4375, 0.2917, 0.4375, 0.3334, 0.375, 0.375, 0.375, 0.375, 0.4375, 0.3334, 0.4375, 0.4583, 0.4375, 0.5, 0.4375, 0.5, 0.5, 0.4583, 0.5, 0.4583, 0.375, 0.5, 0.375, 0.5, 0.4375, 0.4583, 0.4375, 0.5, 0.375, 0.5417, 0.375, 0.5417, 0.4375, 0.5, 0.4375, 0.1251, 0.4375, 0.1667, 0.4375, 0.1667, 0.5, 0.1251, 0.5, 0.1251, 0.375, 0.1667, 0.375, 0.1667, 0.4375, 0.1251, 0.4375, 0.1667, 0.375, 0.2084, 0.375, 0.2084, 0.4375, 0.1667, 0.4375, 0.1251, 0.9374, 0.1667, 0.9374, 0.1667, 0.9999, 0.1251, 0.9999, 0.1251, 0.8749, 0.1667, 0.8749, 0.1667, 0.9374, 0.1251, 0.9374, 0.1667, 0.8749, 0.2084, 0.8749, 0.2084, 0.9374, 0.1667, 0.9374, 0.4583, 0.9374, 0.5, 0.9374, 0.5, 0.9999, 0.4583, 0.9999, 0.4583, 0.8749, 0.5, 0.8749, 0.5, 0.9374, 0.4583, 0.9374, 0.5, 0.8749, 0.5417, 0.8749, 0.5417, 0.9374, 0.5, 0.9374])
me_plane_001.materials.append(mat_material_001)
me_plane_001.materials.append(mat_material_002)
me_plane_001.materials.append(mat_material_003)
me_plane_001.use_remesh_preserve_volume = False
me_plane_001.use_remesh_preserve_attributes = False
me_plane_001.use_mirror_vertex_groups = False
me_plane_001.update()
me_elbow_joint = bpy.data.meshes.new('Elbow Joint')
me_elbow_joint.from_pydata([(0.0, 1.0, -3.0), (0.1786, 0.9839, -3.0), (0.3514, 0.9362, -3.0), (0.5129, 0.8584, -3.0), (0.6579, 0.7531, -3.0), (0.7818, 0.6235, -3.0), (0.8806, 0.4739, -3.0), (0.9511, 0.309, -3.0), (0.9909, 0.1342, -3.0), (0.999, -0.04486, -3.0), (0.9749, -0.2225, -3.0), (0.9195, -0.393, -3.0), (0.8346, -0.5509, -3.0), (0.7228, -0.6911, -3.0), (0.5878, -0.809, -3.0), (0.4339, -0.901, -3.0), (0.266, -0.964, -3.0), (0.08964, -0.996, -3.0), (-0.08964, -0.996, -3.0), (-0.266, -0.964, -3.0), (-0.4339, -0.901, -3.0), (-0.5878, -0.809, -3.0), (-0.7228, -0.6911, -3.0), (-0.8346, -0.5509, -3.0), (-0.9195, -0.393, -3.0), (-0.9749, -0.2225, -3.0), (-0.999, -0.04486, -3.0), (-0.9909, 0.1342, -3.0), (-0.9511, 0.309, -3.0), (-0.8806, 0.4739, -3.0), (-0.7818, 0.6235, -3.0), (-0.6579, 0.7531, -3.0), (-0.5129, 0.8584, -3.0), (-0.3514, 0.9362, -3.0), (-0.1786, 0.9839, -3.0), (0.0, 1.0, 0.0), (0.1786, 0.9839, 0.1488), (0.3514, 0.9362, 0.2929), (0.5129, 0.8584, 0.4275), (0.6579, 0.7531, 0.5484), (0.7818, 0.6235, 0.6516), (0.8806, 0.4739, 0.7339), (0.9511, 0.309, 0.7927), (0.9909, 0.1342, 0.8259), (0.999, -0.04486, 0.8326), (0.9749, -0.2225, 0.8126), (0.9195, -0.393, 0.7664), (0.8346, -0.5509, 0.6956), (0.7228, -0.6911, 0.6024), (0.5878, -0.809, 0.4899), (0.4339, -0.901, 0.3616), (0.266, -0.964, 0.2217), (0.08964, -0.996, 0.07471), (-0.08964, -0.996, -0.07471), (-0.266, -0.964, -0.2217), (-0.4339, -0.901, -0.3616), (-0.5878, -0.809, -0.4899), (-0.7228, -0.6911, -0.6024), (-0.8346, -0.5509, -0.6956), (-0.9195, -0.393, -0.7664), (-0.9749, -0.2225, -0.8126), (-0.999, -0.04486, -0.8326), (-0.9909, 0.1342, -0.8259), (-0.9511, 0.309, -0.7927), (-0.8806, 0.4739, -0.7339), (-0.7818, 0.6235, -0.6516), (-0.6579, 0.7531, -0.5484), (-0.5129, 0.8584, -0.4275), (-0.3514, 0.9362, -0.2929), (-0.1786, 0.9839, -0.1488), (-3.482, 1.0, 0.6378), (-3.45, 0.9839, 0.8135), (-3.419, 0.9362, 0.9834), (-3.39, 0.8584, 1.142), (-3.364, 0.7531, 1.285), (-3.341, 0.6235, 1.407), (-3.323, 0.4739, 1.504), (-3.311, 0.309, 1.573), (-3.304, 0.1342, 1.613), (-3.302, -0.04486, 1.62), (-3.306, -0.2225, 1.597), (-3.316, -0.393, 1.542), (-3.332, -0.5509, 1.459), (-3.352, -0.6911, 1.349), (-3.376, -0.809, 1.216), (-3.404, -0.901, 1.065), (-3.434, -0.964, 0.8995), (-3.466, -0.996, 0.726), (-3.498, -0.996, 0.5496), (-3.53, -0.964, 0.3761), (-3.56, -0.901, 0.211), (-3.588, -0.809, 0.05966), (-3.612, -0.6911, -0.07314), (-3.632, -0.5509, -0.1831), (-3.648, -0.393, -0.2667), (-3.658, -0.2225, -0.3212), (-3.662, -0.04486, -0.3448), (-3.661, 0.1342, -0.3369), (-3.653, 0.309, -0.2977), (-3.641, 0.4739, -0.2284), (-3.623, 0.6235, -0.1312), (-3.601, 0.7531, -0.009349), (-3.574, 0.8584, 0.1333), (-3.545, 0.9362, 0.2922), (-3.514, 0.9839, 0.4622), (-14.57, 65.77, -3.0), (-14.75, 65.79, -3.0), (-14.93, 65.84, -3.0), (-15.09, 65.91, -3.0), (-15.23, 66.02, -3.0), (-15.36, 66.15, -3.0), (-15.46, 66.3, -3.0), (-15.53, 66.46, -3.0), (-15.57, 66.64, -3.0), (-15.57, 66.82, -3.0), (-15.55, 67.0, -3.0), (-15.49, 67.17, -3.0), (-15.41, 67.32, -3.0), (-15.3, 67.46, -3.0), (-15.16, 67.58, -3.0), (-15.01, 67.67, -3.0), (-14.84, 67.74, -3.0), (-14.66, 67.77, -3.0), (-14.49, 67.77, -3.0), (-14.31, 67.74, -3.0), (-14.14, 67.67, -3.0), (-13.99, 67.58, -3.0), (-13.85, 67.46, -3.0), (-13.74, 67.32, -3.0), (-13.66, 67.17, -3.0), (-13.6, 67.0, -3.0), (-13.58, 66.82, -3.0), (-13.58, 66.64, -3.0), (-13.62, 66.46, -3.0), (-13.69, 66.3, -3.0), (-13.79, 66.15, -3.0), (-13.92, 66.02, -3.0), (-14.06, 65.91, -3.0), (-14.22, 65.84, -3.0), (-14.4, 65.79, -3.0), (-14.57, 65.77, -2.75e-23), (-14.75, 65.79, 0.1488), (-14.93, 65.84, 0.2929), (-15.09, 65.91, 0.4275), (-15.23, 66.02, 0.5484), (-15.36, 66.15, 0.6516), (-15.46, 66.3, 0.7339), (-15.53, 66.46, 0.7927), (-15.57, 66.64, 0.8259), (-15.57, 66.82, 0.8326), (-15.55, 67.0, 0.8126), (-15.49, 67.17, 0.7664), (-15.41, 67.32, 0.6956), (-15.3, 67.46, 0.6024), (-15.16, 67.58, 0.4899), (-15.01, 67.67, 0.3616), (-14.84, 67.74, 0.2217), (-14.66, 67.77, 0.07471), (-14.49, 67.77, -0.07471), (-14.31, 67.74, -0.2217), (-14.14, 67.67, -0.3616), (-13.99, 67.58, -0.4899), (-13.85, 67.46, -0.6024), (-13.74, 67.32, -0.6956), (-13.66, 67.17, -0.7664), (-13.6, 67.0, -0.8126), (-13.58, 66.82, -0.8326), (-13.58, 66.64, -0.8259), (-13.62, 66.46, -0.7927), (-13.69, 66.3, -0.7339), (-13.79, 66.15, -0.6516), (-13.92, 66.02, -0.5484), (-14.06, 65.91, -0.4275), (-14.22, 65.84, -0.2929), (-14.4, 65.79, -0.1488), (-11.09, 65.77, 0.6378), (-11.12, 65.79, 0.8135), (-11.16, 65.84, 0.9834), (-11.19, 65.91, 1.142), (-11.21, 66.02, 1.285), (-11.23, 66.15, 1.407), (-11.25, 66.3, 1.504), (-11.26, 66.46, 1.573), (-11.27, 66.64, 1.613), (-11.27, 66.82, 1.62), (-11.27, 67.0, 1.597), (-11.26, 67.17, 1.542), (-11.24, 67.32, 1.459), (-11.22, 67.46, 1.349), (-11.2, 67.58, 1.216), (-11.17, 67.67, 1.065), (-11.14, 67.74, 0.8995), (-11.11, 67.77, 0.726), (-11.08, 67.77, 0.5496), (-11.04, 67.74, 0.3761), (-11.01, 67.67, 0.211), (-10.99, 67.58, 0.05966), (-10.96, 67.46, -0.07314), (-10.94, 67.32, -0.1831), (-10.93, 67.17, -0.2667), (-10.92, 67.0, -0.3212), (-10.91, 66.82, -0.3448), (-10.91, 66.64, -0.3369), (-10.92, 66.46, -0.2977), (-10.93, 66.3, -0.2284), (-10.95, 66.15, -0.1312), (-10.97, 66.02, -0.009349), (-11.0, 65.91, 0.1333), (-11.03, 65.84, 0.2922), (-11.06, 65.79, 0.4622), (-2.278, 2.567, -3.15), (-2.278, 2.422, 0.8985), (-12.07, 2.567, -3.15), (-12.07, 2.422, 0.8985), (-2.278, 64.11, -3.15), (-2.278, 64.35, 0.8985), (-12.07, 64.11, -3.15), (-12.07, 64.35, 0.8985), (-12.07, -2.693, -3.15), (-2.278, -2.693, -3.15), (-2.278, -2.693, 0.8985), (-12.07, -2.693, 0.8985), (-2.278, 2.567, 2.676), (-12.07, 2.567, 2.676), (-2.278, -2.693, 2.676), (-12.07, -2.693, 2.676), (-12.07, 69.58, 0.8985), (-12.07, 69.58, -3.15), (-2.278, 69.58, -3.15), (-2.278, 69.58, 0.8985), (-12.07, 64.11, 2.342), (-2.278, 64.11, 2.342), (-12.07, 69.58, 2.342), (-2.278, 69.58, 2.342), (-2.278, 2.567, 3.285), (-12.07, 2.567, 3.285), (-2.278, -2.693, 3.285), (-12.07, -2.693, 3.285), (-12.07, 64.11, 2.951), (-2.278, 64.11, 2.951), (-12.07, 69.58, 2.951), (-2.278, 69.58, 2.951), (-2.086, -2.22, 2.095), (-2.086, -2.22, 2.918), (-2.555, -2.22, 2.095), (-2.555, -2.22, 2.918), (-2.086, -1.397, 2.095), (-2.086, -1.397, 2.918), (-2.555, -1.397, 2.095), (-2.555, -1.397, 2.918), (-11.84, 68.47, 1.768), (-11.84, 68.47, 2.591), (-12.31, 68.47, 1.768), (-12.31, 68.47, 2.591), (-11.84, 69.29, 1.768), (-11.84, 69.29, 2.591), (-12.31, 69.29, 1.768), (-12.31, 69.29, 2.591), (-11.61, 2.567, -3.15), (-11.61, 2.422, 0.8985), (-11.61, 64.11, -3.15), (-11.61, 64.35, 0.8985), (-11.61, -2.693, -3.15), (-11.61, -2.693, 0.8985), (-11.61, 2.567, 2.676), (-11.61, -2.693, 2.676), (-11.61, 69.58, -3.15), (-11.61, 69.58, 0.8985), (-11.61, 64.11, 2.342), (-11.61, 69.58, 2.342), (-11.61, 2.567, 3.285), (-11.61, -2.693, 3.285), (-11.61, 64.11, 2.951), (-11.61, 69.58, 2.951), (-2.585, 2.567, -3.15), (-2.585, 64.35, 0.8985), (-2.585, -2.693, -3.15), (-2.585, 69.58, 0.8985), (-2.585, 64.11, 2.342), (-2.585, 69.58, 2.342), (-2.585, 64.11, 2.951), (-2.585, 69.58, 2.951), (-2.585, 2.422, 0.8985), (-2.585, 64.11, -3.15), (-2.585, -2.693, 0.8985), (-2.585, 2.567, 2.676), (-2.585, -2.693, 2.676), (-2.585, 69.58, -3.15), (-2.585, 2.567, 3.285), (-2.585, -2.693, 3.285), (-11.61, 2.422, 1.401), (-12.07, 2.422, 1.401), (-12.07, 64.35, 1.401), (-2.585, 64.35, 1.401), (-2.278, 64.35, 1.401), (-2.278, 2.422, 1.401), (-11.61, 64.35, 1.401), (-2.585, 2.422, 1.401), (-12.07, 64.11, 2.79), (-12.07, 69.58, 2.79), (-2.278, 69.58, 2.79), (-2.278, 64.11, 2.79), (-11.61, 64.11, 2.79), (-11.61, 69.58, 2.79), (-2.585, 69.58, 2.79), (-2.585, 64.11, 2.79), (-2.278, 2.567, 3.031), (-2.278, -2.693, 3.031), (-12.07, -2.693, 3.031), (-12.07, 2.567, 3.031), (-11.61, 2.567, 3.031), (-11.61, -2.693, 3.031), (-2.585, 2.567, 3.031), (-2.585, -2.693, 3.031)], [], [(35, 0, 34, 69), (0, 35, 36, 1), (1, 36, 37, 2), (2, 37, 38, 3), (3, 38, 39, 4), (4, 39, 40, 5), (5, 40, 41, 6), (6, 41, 42, 7), (7, 42, 43, 8), (8, 43, 44, 9), (9, 44, 45, 10), (10, 45, 46, 11), (11, 46, 47, 12), (12, 47, 48, 13), (13, 48, 49, 14), (14, 49, 50, 15), (15, 50, 51, 16), (16, 51, 52, 17), (17, 52, 53, 18), (18, 53, 54, 19), (19, 54, 55, 20), (20, 55, 56, 21), (21, 56, 57, 22), (22, 57, 58, 23), (23, 58, 59, 24), (24, 59, 60, 25), (25, 60, 61, 26), (26, 61, 62, 27), (27, 62, 63, 28), (28, 63, 64, 29), (29, 64, 65, 30), (30, 65, 66, 31), (31, 66, 67, 32), (32, 67, 68, 33), (33, 68, 69, 34), (70, 35, 69, 104), (35, 70, 71, 36), (36, 71, 72, 37), (37, 72, 73, 38), (38, 73, 74, 39), (39, 74, 75, 40), (40, 75, 76, 41), (41, 76, 77, 42), (42, 77, 78, 43), (43, 78, 79, 44), (44, 79, 80, 45), (45, 80, 81, 46), (46, 81, 82, 47), (47, 82, 83, 48), (48, 83, 84, 49), (49, 84, 85, 50), (50, 85, 86, 51), (51, 86, 87, 52), (52, 87, 88, 53), (53, 88, 89, 54), (54, 89, 90, 55), (55, 90, 91, 56), (56, 91, 92, 57), (57, 92, 93, 58), (58, 93, 94, 59), (59, 94, 95, 60), (60, 95, 96, 61), (61, 96, 97, 62), (62, 97, 98, 63), (63, 98, 99, 64), (64, 99, 100, 65), (65, 100, 101, 66), (66, 101, 102, 67), (67, 102, 103, 68), (68, 103, 104, 69), (140, 105, 139, 174), (105, 140, 141, 106), (106, 141, 142, 107), (107, 142, 143, 108), (108, 143, 144, 109), (109, 144, 145, 110), (110, 145, 146, 111), (111, 146, 147, 112), (112, 147, 148, 113), (113, 148, 149, 114), (114, 149, 150, 115), (115, 150, 151, 116), (116, 151, 152, 117), (117, 152, 153, 118), (118, 153, 154, 119), (119, 154, 155, 120), (120, 155, 156, 121), (121, 156, 157, 122), (122, 157, 158, 123), (123, 158, 159, 124), (124, 159, 160, 125), (125, 160, 161, 126), (126, 161, 162, 127), (127, 162, 163, 128), (128, 163, 164, 129), (129, 164, 165, 130), (130, 165, 166, 131), (131, 166, 167, 132), (132, 167, 168, 133), (133, 168, 169, 134), (134, 169, 170, 135), (135, 170, 171, 136), (136, 171, 172, 137), (137, 172, 173, 138), (138, 173, 174, 139), (175, 140, 174, 209), (140, 175, 176, 141), (141, 176, 177, 142), (142, 177, 178, 143), (143, 178, 179, 144), (144, 179, 180, 145), (145, 180, 181, 146), (146, 181, 182, 147), (147, 182, 183, 148), (148, 183, 184, 149), (149, 184, 185, 150), (150, 185, 186, 151), (151, 186, 187, 152), (152, 187, 188, 153), (153, 188, 189, 154), (154, 189, 190, 155), (155, 190, 191, 156), (156, 191, 192, 157), (157, 192, 193, 158), (158, 193, 194, 159), (159, 194, 195, 160), (160, 195, 196, 161), (161, 196, 197, 162), (162, 197, 198, 163), (163, 198, 199, 164), (164, 199, 200, 165), (165, 200, 201, 166), (166, 201, 202, 167), (167, 202, 203, 168), (168, 203, 204, 169), (169, 204, 205, 170), (170, 205, 206, 171), (171, 206, 207, 172), (172, 207, 208, 173), (173, 208, 209, 174), (259, 213, 223, 264), (212, 213, 217, 216), (215, 214, 228, 229), (214, 215, 211, 210), (274, 283, 214, 210), (275, 282, 297, 293), (262, 263, 221, 218), (274, 210, 219, 276), (213, 212, 218, 221), (210, 211, 220, 219), (313, 307, 236, 289), (213, 221, 225, 223), (284, 220, 224, 286), (220, 211, 222, 224), (287, 277, 229, 228), (260, 216, 227, 266), (226, 217, 230, 232), (216, 217, 226, 227), (307, 306, 234, 236), (215, 229, 233, 231), (275, 215, 231, 278), (267, 226, 232, 269), (270, 235, 237, 271), (280, 239, 241, 281), (299, 298, 238, 240), (303, 299, 240, 273), (309, 308, 237, 235), (310, 309, 235, 270), (301, 300, 241, 239), (305, 301, 239, 280), (242, 243, 245, 244), (244, 245, 249, 248), (248, 249, 247, 246), (246, 247, 243, 242), (244, 248, 246, 242), (249, 245, 243, 247), (250, 251, 253, 252), (252, 253, 257, 256), (256, 257, 255, 254), (254, 255, 251, 250), (252, 256, 254, 250), (257, 253, 251, 255), (298, 302, 272, 238), (312, 310, 270, 288), (304, 303, 273, 281), (238, 272, 273, 240), (288, 270, 271, 289), (277, 267, 269, 279), (217, 261, 268, 230), (283, 260, 266, 287), (227, 226, 267, 266), (221, 263, 265, 225), (308, 311, 271, 237), (212, 258, 262, 218), (276, 284, 263, 262), (217, 213, 291, 292), (212, 216, 260, 258), (282, 259, 264, 285), (211, 282, 285, 222), (219, 220, 284, 276), (214, 283, 287, 228), (229, 277, 279, 233), (234, 288, 289, 236), (300, 304, 281, 241), (306, 312, 288, 234), (302, 305, 280, 272), (272, 280, 281, 273), (261, 275, 278, 268), (266, 267, 277, 287), (263, 284, 286, 265), (311, 313, 289, 271), (258, 274, 276, 262), (261, 259, 282, 275), (258, 260, 283, 274), (293, 297, 295, 294), (292, 291, 290, 296), (282, 211, 295, 297), (259, 261, 296, 290), (261, 217, 292, 296), (215, 275, 293, 294), (213, 259, 290, 291), (211, 215, 294, 295), (268, 278, 305, 302), (233, 279, 304, 300), (279, 269, 303, 304), (230, 268, 302, 298), (278, 231, 301, 305), (231, 233, 300, 301), (269, 232, 299, 303), (232, 230, 298, 299), (265, 286, 313, 311), (222, 285, 312, 306), (225, 265, 311, 308), (285, 264, 310, 312), (264, 223, 309, 310), (223, 225, 308, 309), (224, 222, 306, 307), (286, 224, 307, 313)])
me_elbow_joint.polygons.foreach_set('material_index', [3, 3, 3, 3, 3, 3, 3, 3, 3, 3, 3, 3, 3, 3, 3, 3, 3, 3, 3, 3, 3, 3, 3, 3, 3, 3, 3, 3, 3, 3, 3, 3, 3, 3, 3, 3, 3, 3, 3, 3, 3, 3, 3, 3, 3, 3, 3, 3, 3, 3, 3, 3, 3, 3, 3, 3, 3, 3, 3, 3, 3, 3, 3, 3, 3, 3, 3, 3, 3, 3, 3, 3, 3, 3, 3, 3, 3, 3, 3, 3, 3, 3, 3, 3, 3, 3, 3, 3, 3, 3, 3, 3, 3, 3, 3, 3, 3, 3, 3, 3, 3, 3, 3, 3, 3, 3, 3, 3, 3, 3, 3, 3, 3, 3, 3, 3, 3, 3, 3, 3, 3, 3, 3, 3, 3, 3, 3, 3, 3, 3, 3, 3, 3, 3, 3, 3, 3, 3, 3, 3, 0, 0, 0, 0, 0, 0, 0, 0, 0, 0, 0, 0, 0, 0, 0, 0, 0, 0, 0, 0, 0, 0, 0, 0, 0, 0, 0, 0, 0, 0, 2, 2, 2, 2, 2, 2, 2, 2, 2, 2, 2, 2, 0, 0, 0, 0, 0, 0, 0, 0, 0, 0, 0, 0, 0, 0, 0, 0, 0, 0, 0, 0, 0, 0, 0, 0, 0, 0, 0, 0, 0, 0, 0, 0, 0, 0, 0, 0, 0, 0, 0, 0, 1, 0, 0, 0, 0, 0, 0, 0, 0, 0, 0, 1, 0, 0, 0, 0])
_uv = me_elbow_joint.uv_layers.new(name='UVMap')
_uv.uv.foreach_set('vector', [0.3619, 0.2977, 0.2067, 0.343, 0.2051, 0.3283, 0.3525, 0.2852, 0.2067, 0.343, 0.3619, 0.2977, 0.3713, 0.3102, 0.2084, 0.3578, 0.2084, 0.3578, 0.3713, 0.3102, 0.3805, 0.3223, 0.2102, 0.372, 0.2102, 0.372, 0.3805, 0.3223, 0.3892, 0.3335, 0.2119, 0.3853, 0.2119, 0.3853, 0.3892, 0.3335, 0.3971, 0.3436, 0.2135, 0.3973, 0.5533, 0.3973, 0.5533, 0.6955, 0.5462, 0.7041, 0.5462, 0.3973, 0.5462, 0.3973, 0.5462, 0.7041, 0.5381, 0.7111, 0.5381, 0.3973, 0.5381, 0.3973, 0.5381, 0.7111, 0.5292, 0.716, 0.5292, 0.3973, 0.5292, 0.3973, 0.5292, 0.716, 0.52, 0.7188, 0.52, 0.3973, 0.52, 0.3973, 0.52, 0.7188, 0.5105, 0.7193, 0.5105, 0.3973, 0.5105, 0.3973, 0.5105, 0.7193, 0.5012, 0.7177, 0.5012, 0.3973, 0.5012, 0.3973, 0.5012, 0.7177, 0.4924, 0.7138, 0.4924, 0.3973, 0.4924, 0.3973, 0.4924, 0.7138, 0.4843, 0.7078, 0.4843, 0.3973, 0.4843, 0.3973, 0.4843, 0.7078, 0.4772, 0.7, 0.4772, 0.3973, 0.2147, 0.3973, 0.4011, 0.4517, 0.3943, 0.4612, 0.2137, 0.4085, 0.2137, 0.4085, 0.3943, 0.4612, 0.3864, 0.4721, 0.2125, 0.4213, 0.2125, 0.4213, 0.3864, 0.4721, 0.3777, 0.4839, 0.211, 0.4352, 0.211, 0.4352, 0.3777, 0.4839, 0.3685, 0.4963, 0.2094, 0.4498, 0.2094, 0.4498, 0.3685, 0.4963, 0.3591, 0.5088, 0.2077, 0.4646, 0.2077, 0.4646, 0.3591, 0.5088, 0.3497, 0.5212, 0.206, 0.4792, 0.206, 0.4792, 0.3497, 0.5212, 0.3407, 0.5329, 0.2043, 0.493, 0.2043, 0.493, 0.3407, 0.5329, 0.3324, 0.5436, 0.2026, 0.5057, 0.2026, 0.5057, 0.3324, 0.5436, 0.3251, 0.553, 0.201, 0.5168, 3.138e-09, 1.0, 0.0, 0.7985, 0.006522, 0.8063, 0.006522, 1.0, 0.006522, 1.0, 0.006522, 0.8063, 0.01416, 0.8123, 0.01416, 1.0, 0.01416, 1.0, 0.01416, 0.8123, 0.02266, 0.8162, 0.02266, 1.0, 0.02266, 1.0, 0.02266, 0.8162, 0.03176, 0.8179, 0.03176, 1.0, 0.03176, 1.0, 0.03176, 0.8179, 0.04116, 0.8173, 0.04116, 1.0, 0.04116, 1.0, 0.04116, 0.8173, 0.05056, 0.8145, 0.05056, 1.0, 0.05056, 1.0, 0.05056, 0.8145, 0.05965, 0.8096, 0.05965, 1.0, 0.05965, 1.0, 0.05965, 0.8096, 0.06816, 0.8027, 0.06816, 1.0, 0.06816, 1.0, 0.06816, 0.8027, 0.07579, 0.794, 0.07579, 1.0, 0.201, 0.2885, 0.3279, 0.2514, 0.3352, 0.2617, 0.2022, 0.3005, 0.2022, 0.3005, 0.3352, 0.2617, 0.3436, 0.273, 0.2035, 0.314, 0.2035, 0.314, 0.3436, 0.273, 0.3525, 0.2852, 0.2051, 0.3283, 0.3619, 0.0002131, 0.3619, 0.2977, 0.3525, 0.2852, 0.3525, 0.0001983, 0.3619, 0.2977, 0.3619, 0.0002131, 0.3713, 0.0002079, 0.3713, 0.3102, 0.3713, 0.3102, 0.3713, 0.0002079, 0.3805, 0.000183, 0.3805, 0.3223, 0.3805, 0.3223, 0.3805, 0.000183, 0.3892, 0.0001389, 0.3892, 0.3335, 0.3892, 0.3335, 0.3892, 0.0001389, 0.3971, 7.728e-05, 0.3971, 0.3436, 0.3971, 0.3436, 0.3971, 7.728e-05, 0.4039, 0.0, 0.4039, 0.3522, 0.4039, 0.3457, 0.4039, 0.0, 0.4115, 0.001706, 0.4115, 0.3542, 0.4115, 0.3542, 0.4115, 0.001706, 0.42, 0.002967, 0.42, 0.3603, 0.42, 0.3603, 0.42, 0.002967, 0.4291, 0.003742, 0.4291, 0.3638, 0.4291, 0.3638, 0.4291, 0.003742, 0.4385, 0.004006, 0.4385, 0.3646, 0.4385, 0.3646, 0.4385, 0.004006, 0.4479, 0.003751, 0.4479, 0.3627, 0.4479, 0.3627, 0.4479, 0.003751, 0.457, 0.002985, 0.457, 0.3581, 0.457, 0.3581, 0.457, 0.002985, 0.4655, 0.001733, 0.4655, 0.351, 0.4655, 0.351, 0.4655, 0.001733, 0.4731, 3.416e-05, 0.4731, 0.3417, 0.4011, 0.4517, 0.4011, 0.7998, 0.3943, 0.7999, 0.3943, 0.4612, 0.3943, 0.4612, 0.3943, 0.7999, 0.3864, 0.8, 0.3864, 0.4721, 0.3864, 0.4721, 0.3864, 0.8, 0.3777, 0.8, 0.3777, 0.4839, 0.3777, 0.4839, 0.3777, 0.8, 0.3685, 0.8, 0.3685, 0.4963, 0.3685, 0.4963, 0.3685, 0.8, 0.3591, 0.8, 0.3591, 0.5088, 0.3591, 0.5088, 0.3591, 0.8, 0.3497, 0.8, 0.3497, 0.5212, 0.3497, 0.5212, 0.3497, 0.8, 0.3407, 0.8, 0.3407, 0.5329, 0.3407, 0.5329, 0.3407, 0.8, 0.3324, 0.7999, 0.3324, 0.5436, 0.3324, 0.5436, 0.3324, 0.7999, 0.3251, 0.7999, 0.3251, 0.553, 0.625, 0.002273, 0.625, 0.2446, 0.6185, 0.2467, 0.6185, 0.01204, 0.6185, 0.01204, 0.6185, 0.2467, 0.6109, 0.2484, 0.6109, 0.01958, 0.6109, 0.01958, 0.6109, 0.2484, 0.6024, 0.2497, 0.6024, 0.02465, 0.6024, 0.02465, 0.6024, 0.2497, 0.5933, 0.2504, 0.5933, 0.02708, 0.5933, 0.02708, 0.5933, 0.2504, 0.5839, 0.2507, 0.5839, 0.0268, 0.5839, 0.0268, 0.5839, 0.2507, 0.5745, 0.2505, 0.5745, 0.02382, 0.5745, 0.02382, 0.5745, 0.2505, 0.5654, 0.2497, 0.5654, 0.01822, 0.5654, 0.01822, 0.5654, 0.2497, 0.5569, 0.2485, 0.5569, 0.0102, 0.5569, 0.0102, 0.5569, 0.2485, 0.5492, 0.2468, 0.5492, 0.0, 0.3279, 0.2514, 0.3279, 4.161e-05, 0.3352, 0.0001112, 0.3352, 0.2617, 0.3352, 0.2617, 0.3352, 0.0001112, 0.3436, 0.0001639, 0.3436, 0.273, 0.3436, 0.273, 0.3436, 0.0001639, 0.3525, 0.0001983, 0.3525, 0.2852, 0.1618, 0.299, 0.00584, 0.3374, 0.004372, 0.3226, 0.1526, 0.2861, 0.00584, 0.3374, 0.1618, 0.299, 0.1709, 0.312, 0.007234, 0.3522, 0.007234, 0.3522, 0.1709, 0.312, 0.1797, 0.3245, 0.008509, 0.3666, 0.008509, 0.3666, 0.1797, 0.3245, 0.1878, 0.3362, 0.009625, 0.3801, 0.009625, 0.3801, 0.1878, 0.3362, 0.195, 0.3468, 0.01054, 0.3922, 0.01054, 0.3922, 0.195, 0.3468, 0.201, 0.3558, 0.01124, 0.4025, 0.4731, 0.3221, 0.4731, 0.01521, 0.4803, 0.008293, 0.4803, 0.3221, 0.4803, 0.3221, 0.4803, 0.008293, 0.4884, 0.003357, 0.4884, 0.3221, 0.4884, 0.3221, 0.4884, 0.003357, 0.4972, 0.0005634, 0.4972, 0.3221, 0.4972, 0.3221, 0.4972, 0.0005634, 0.5065, 0.0, 0.5065, 0.3221, 0.5065, 0.3221, 0.5065, 0.0, 0.5159, 0.001686, 0.5159, 0.3221, 0.5159, 0.3221, 0.5159, 0.001686, 0.5252, 0.005566, 0.5252, 0.3221, 0.5252, 0.3221, 0.5252, 0.005566, 0.534, 0.01152, 0.534, 0.3221, 0.534, 0.3221, 0.534, 0.01152, 0.5421, 0.01935, 0.5421, 0.3221, 0.5421, 0.3221, 0.5421, 0.01935, 0.5492, 0.0288, 0.5492, 0.3221, 0.01215, 0.4025, 0.1927, 0.4552, 0.1844, 0.466, 0.01048, 0.4152, 0.01048, 0.4152, 0.1844, 0.466, 0.1754, 0.4777, 0.008748, 0.429, 0.008748, 0.429, 0.1754, 0.4777, 0.1661, 0.49, 0.007003, 0.4436, 0.007003, 0.4436, 0.1661, 0.49, 0.1566, 0.5026, 0.005304, 0.4584, 0.005304, 0.4584, 0.1566, 0.5026, 0.1474, 0.515, 0.003706, 0.473, 0.003706, 0.473, 0.1474, 0.515, 0.1387, 0.5268, 0.002259, 0.4869, 0.002259, 0.4869, 0.1387, 0.5268, 0.1309, 0.5376, 0.001011, 0.4997, 0.001011, 0.4997, 0.1309, 0.5376, 0.124, 0.5472, 0.0, 0.5109, 0.4011, 0.9699, 0.4011, 0.7684, 0.4087, 0.7762, 0.4087, 0.9699, 0.4087, 0.9699, 0.4087, 0.7762, 0.4172, 0.7822, 0.4172, 0.9699, 0.4172, 0.9699, 0.4172, 0.7822, 0.4263, 0.786, 0.4263, 0.9699, 0.4263, 0.9699, 0.4263, 0.786, 0.4357, 0.7877, 0.4357, 0.9699, 0.4357, 0.9699, 0.4357, 0.7877, 0.4451, 0.7872, 0.4451, 0.9699, 0.4451, 0.9699, 0.4451, 0.7872, 0.4542, 0.7844, 0.4542, 0.9699, 0.4542, 0.9699, 0.4542, 0.7844, 0.4627, 0.7794, 0.4627, 0.9699, 0.4627, 0.9699, 0.4627, 0.7794, 0.4704, 0.7725, 0.4704, 0.9699, 0.4704, 0.9699, 0.4704, 0.7725, 0.4769, 0.7638, 0.4769, 0.9699, 0.0, 0.2829, 0.1274, 0.2515, 0.1351, 0.262, 0.001405, 0.2949, 0.001405, 0.2949, 0.1351, 0.262, 0.1436, 0.2736, 0.002878, 0.3082, 0.002878, 0.3082, 0.1436, 0.2736, 0.1526, 0.2861, 0.004372, 0.3226, 0.167, 0.001675, 0.1618, 0.299, 0.1526, 0.2861, 0.1576, 0.001256, 0.1618, 0.299, 0.167, 0.001675, 0.1764, 0.00211, 0.1709, 0.312, 0.1709, 0.312, 0.1764, 0.00211, 0.1853, 0.002548, 0.1797, 0.3245, 0.1797, 0.3245, 0.1853, 0.002548, 0.1937, 0.002975, 0.1878, 0.3362, 0.1878, 0.3362, 0.1937, 0.002975, 0.201, 0.003377, 0.195, 0.3468, 0.4772, 0.4251, 0.4772, 0.7638, 0.4701, 0.7621, 0.4701, 0.4149, 0.4701, 0.4149, 0.4701, 0.7621, 0.462, 0.7609, 0.462, 0.4068, 0.462, 0.4068, 0.462, 0.7609, 0.4531, 0.76, 0.4531, 0.401, 0.4531, 0.401, 0.4531, 0.76, 0.4438, 0.7595, 0.4438, 0.3978, 0.4438, 0.3978, 0.4438, 0.7595, 0.4344, 0.7595, 0.4344, 0.3973, 0.4344, 0.3973, 0.4344, 0.7595, 0.4251, 0.76, 0.4251, 0.3994, 0.4251, 0.3994, 0.4251, 0.76, 0.4163, 0.7609, 0.4163, 0.4041, 0.4163, 0.4041, 0.4163, 0.7609, 0.4082, 0.7622, 0.4082, 0.4113, 0.4082, 0.4113, 0.4082, 0.7622, 0.4011, 0.7638, 0.4011, 0.4207, 0.2001, 0.4459, 0.2001, 0.794, 0.1927, 0.7939, 0.1927, 0.4552, 0.1927, 0.4552, 0.1927, 0.7939, 0.1844, 0.7938, 0.1844, 0.466, 0.1844, 0.466, 0.1844, 0.7938, 0.1754, 0.7938, 0.1754, 0.4777, 0.1754, 0.4777, 0.1754, 0.7938, 0.1661, 0.7938, 0.1661, 0.49, 0.1661, 0.49, 0.1661, 0.7938, 0.1566, 0.7938, 0.1566, 0.5026, 0.1566, 0.5026, 0.1566, 0.7938, 0.1474, 0.7938, 0.1474, 0.515, 0.1474, 0.515, 0.1474, 0.7938, 0.1387, 0.7939, 0.1387, 0.5268, 0.1387, 0.5268, 0.1387, 0.7939, 0.1309, 0.7939, 0.1309, 0.5376, 0.4772, 0.9763, 0.4772, 0.7236, 0.4843, 0.7219, 0.4843, 0.9654, 0.4843, 0.9654, 0.4843, 0.7219, 0.4924, 0.7207, 0.4924, 0.9564, 0.4924, 0.9564, 0.4924, 0.7207, 0.5013, 0.7198, 0.5013, 0.9496, 0.5013, 0.9496, 0.5013, 0.7198, 0.5106, 0.7193, 0.5106, 0.9454, 0.5106, 0.9454, 0.5106, 0.7193, 0.52, 0.7194, 0.52, 0.9437, 0.52, 0.9437, 0.52, 0.7194, 0.5293, 0.7198, 0.5293, 0.9447, 0.5293, 0.9447, 0.5293, 0.7198, 0.5381, 0.7207, 0.5381, 0.9484, 0.5381, 0.9484, 0.5381, 0.7207, 0.5462, 0.722, 0.5462, 0.9545, 0.5462, 0.9545, 0.5462, 0.722, 0.5533, 0.7237, 0.5533, 0.963, 0.1208, 0.2426, 0.1251, 0.0, 0.1319, 0.0002291, 0.1274, 0.2515, 0.1274, 0.2515, 0.1319, 0.0002291, 0.1397, 0.0005214, 0.1351, 0.262, 0.1351, 0.262, 0.1397, 0.0005214, 0.1484, 0.0008673, 0.1436, 0.2736, 0.1436, 0.2736, 0.1484, 0.0008673, 0.1576, 0.001256, 0.1526, 0.2861, 3.506e-05, 0.04691, 3.506e-05, 3.485e-05, 0.1215, 3.494e-05, 0.1215, 0.04691, 0.08906, 0.9272, 0.03305, 0.9292, 0.03305, 0.07242, 0.08906, 0.07567, 0.02204, 0.9276, 0.05938, 0.9243, 0.05938, 1.0, 0.02204, 1.0, 0.05938, 0.9243, 0.02204, 0.9276, 0.02204, 0.07078, 0.05938, 0.07279, 0.0, 0.0, 0.0, 0.0, 0.0, 0.0, 0.0, 0.0, 0.0117, 1.0, 0.0117, 0.000141, 0.02333, 2.157e-05, 0.02333, 0.9999, 0.4382, 0.04694, 0.1626, 0.04694, 0.1626, 6.648e-05, 0.4382, 6.619e-05, 0.0, 0.0, 0.0, 0.0, 0.0, 0.0, 0.0, 0.0, 0.03305, 0.9292, 0.08906, 0.9272, 0.08906, 1.0, 0.03305, 1.0, 0.05938, 0.07279, 0.02204, 0.07078, 0.02204, 2.438e-05, 0.05938, 2.437e-05, 0.01735, 0.9685, 0.01735, 0.9999, 6.852e-05, 0.9999, 6.845e-05, 0.9685, 0.03305, 0.9292, 0.03305, 1.0, 0.008457, 1.0, 0.008457, 0.9272, 0.1626, 0.9685, 0.1626, 0.9999, 0.04154, 0.9999, 0.04154, 0.9685, 0.02204, 2.438e-05, 0.02204, 0.07078, 0.005642, 0.07279, 0.005642, 2.437e-05, 0.6457, 0.6232, 0.6457, 0.2097, 0.6666, 0.2097, 0.6666, 0.6232, 0.0, 0.0, 0.0, 0.0, 0.0, 0.0, 0.0, 0.0, 0.03305, 2.984e-05, 0.03305, 0.07242, 0.01308, 0.07567, 0.01308, 2.984e-05, 0.08906, 0.07567, 0.03305, 0.07242, 0.03305, 2.984e-05, 0.08906, 2.994e-05, 0.002833, 2.436e-05, 0.002833, 0.07279, 2.44e-05, 0.07279, 2.436e-05, 2.436e-05, 0.02204, 0.9276, 0.02204, 1.0, 0.008723, 1.0, 0.008723, 0.9243, 0.1411, 0.9685, 0.1411, 1.0, 0.04151, 1.0, 0.04151, 0.9685, 0.03133, 0.2097, 8.49e-05, 0.2097, 8.49e-05, 0.0623, 0.03133, 0.0623, 0.2312, 0.01515, 0.2426, 0.01515, 0.2426, 0.1455, 0.2312, 0.1455, 0.235, 0.1456, 0.2426, 0.1456, 0.2426, 0.281, 0.235, 0.281, 0.008865, 2.984e-05, 0.008865, 0.07567, 0.004652, 0.07567, 0.004652, 2.984e-05, 0.03133, 0.03119, 8.488e-05, 0.03119, 8.486e-05, 8.519e-05, 0.03133, 8.509e-05, 0.004243, 0.9272, 0.004243, 1.0, 2.984e-05, 1.0, 2.984e-05, 0.9272, 0.2312, 0.007606, 0.2426, 0.007606, 0.2426, 0.01515, 0.2312, 0.01515, 0.005914, 0.9243, 0.005914, 1.0, 0.003105, 1.0, 0.003105, 0.9243, 0.02078, 0.9685, 0.02078, 1.0, 3.756e-05, 1.0, 3.758e-05, 0.9685, 0.0, 0.0, 0.0, 0.0, 0.0, 0.0, 0.0, 0.0, 0.0, 0.0, 0.0, 0.0, 0.0, 0.0, 0.0, 0.0, 0.0, 0.0, 0.0, 0.0, 0.0, 0.0, 0.0, 0.0, 0.0, 0.0, 0.0, 0.0, 0.0, 0.0, 0.0, 0.0, 0.0, 0.0, 0.0, 0.0, 0.0, 0.0, 0.0, 0.0, 0.0, 0.0, 0.0, 0.0, 0.0, 0.0, 0.0, 0.0, 0.2394, 0.3585, 0.2053, 0.6168, 7.866e-05, 0.9999, 7.866e-05, 0.05503, 0.6666, 8.164e-05, 0.6666, 0.9999, 8.164e-05, 0.9999, 8.164e-05, 8.164e-05, 0.619, 7.866e-05, 0.619, 0.945, 0.3796, 0.6415, 0.4137, 0.3832, 8.164e-05, 0.9999, 8.164e-05, 8.164e-05, 0.6666, 8.164e-05, 0.6666, 0.9999, 7.866e-05, 0.05503, 0.619, 7.866e-05, 0.4137, 0.3832, 0.2394, 0.3585, 0.619, 0.945, 7.866e-05, 0.9999, 0.2053, 0.6168, 0.3796, 0.6415, 0.02078, 3.77e-05, 0.02078, 0.04691, 3.794e-05, 0.04691, 3.794e-05, 3.765e-05, 0.007682, 0.007607, 0.2312, 0.007606, 0.2312, 0.01515, 0.007682, 0.01515, 0.6457, 0.03119, 0.03133, 0.03119, 0.03133, 8.509e-05, 0.6457, 8.481e-05, 6.104e-05, 0.1456, 0.01143, 0.1456, 0.01143, 0.281, 6.093e-05, 0.281, 0.007682, 0.01515, 0.2312, 0.01515, 0.2312, 0.1455, 0.007682, 0.1455, 0.6457, 0.2097, 0.03133, 0.2097, 0.03133, 0.0623, 0.6457, 0.0623, 0.1411, 3.756e-05, 0.1411, 0.04691, 0.04152, 0.04691, 0.04152, 3.775e-05, 0.0, 0.0, 0.0, 0.0, 0.0, 0.0, 0.0, 0.0, 8.481e-05, 0.6232, 8.49e-05, 0.2097, 0.03133, 0.2097, 0.03133, 0.6232, 0.1626, 6.648e-05, 0.1626, 0.04694, 0.04154, 0.04694, 0.04154, 6.667e-05, 0.01735, 6.667e-05, 0.01735, 0.04694, 6.624e-05, 0.04694, 6.619e-05, 6.667e-05, 0.0, 0.0, 0.0, 0.0, 0.0, 0.0, 0.0, 0.0, 0.4382, 0.9685, 0.1626, 0.9685, 0.1626, 0.04694, 0.4382, 0.04694, 0.03305, 0.07242, 0.03305, 0.9292, 0.01809, 0.9293, 0.01809, 0.07252, 0.0, 0.0, 0.0, 0.0, 0.0, 0.0, 0.0, 0.0, 3.485e-05, 0.9685, 3.506e-05, 0.04691, 0.1215, 0.04691, 0.1215, 0.9685, 3.485e-05, 1.0, 3.485e-05, 0.9685, 0.1215, 0.9685, 0.1215, 1.0, 0.4382, 0.9999, 0.1626, 0.9999, 0.1626, 0.9685, 0.4382, 0.9685, 0.0, 0.0, 0.0, 0.0, 0.0, 0.0, 0.0, 0.0, 0.6666, 0.2097, 0.6457, 0.2097, 0.6457, 0.0623, 0.6666, 0.0623, 6.109e-05, 0.01515, 0.007682, 0.01515, 0.007682, 0.1455, 6.093e-05, 0.1455, 0.6666, 0.03119, 0.6457, 0.03119, 0.6457, 8.481e-05, 0.6666, 8.481e-05, 6.11e-05, 0.007607, 0.007682, 0.007607, 0.007682, 0.01515, 6.109e-05, 0.01515, 0.0, 0.0, 0.0, 0.0, 0.0, 0.0, 0.0, 0.0, 0.01143, 0.1456, 0.235, 0.1456, 0.235, 0.281, 0.01143, 0.281, 0.1411, 0.04691, 0.1411, 0.9685, 0.04151, 0.9685, 0.04152, 0.04691, 0.03133, 0.6232, 0.03133, 0.2097, 0.6457, 0.2097, 0.6457, 0.6232, 0.1626, 0.04694, 0.1626, 0.9685, 0.04154, 0.9685, 0.04154, 0.04694, 0.01735, 0.04694, 0.01735, 0.9685, 6.845e-05, 0.9685, 6.624e-05, 0.04694, 0.0, 0.0, 0.0, 0.0, 0.0, 0.0, 0.0, 0.0, 0.0, 0.0, 0.0, 0.0, 0.0, 0.0, 0.0, 0.0, 0.0, 0.0, 0.0, 0.0, 0.0, 0.0, 0.0, 0.0, 0.2603, 0.8187, 0.2603, 0.0001755, 0.2746, 6.093e-05, 0.2746, 0.8186, 0.2427, 0.9999, 0.2427, 0.0001857, 0.2602, 6.093e-05, 0.2602, 0.9998, 0.0, 0.0, 0.0, 0.0, 0.0, 0.0, 0.0, 0.0, 0.01166, 2.157e-05, 0.01165, 0.9999, 2.157e-05, 1.0, 2.158e-05, 0.000141, 0.0, 0.0, 0.0, 0.0, 0.0, 0.0, 0.0, 0.0, 0.0, 0.0, 0.0, 0.0, 0.0, 0.0, 0.0, 0.0, 0.0, 0.0, 0.0, 0.0, 0.0, 0.0, 0.0, 0.0, 0.02204, 0.07078, 0.02204, 0.9276, 0.01207, 0.9277, 0.01207, 0.07089, 0.0, 0.0, 0.0, 0.0, 0.0, 0.0, 0.0, 0.0, 0.6666, 0.0623, 0.6457, 0.0623, 0.6457, 0.03119, 0.6666, 0.03119, 0.6457, 0.0623, 0.03133, 0.0623, 0.03133, 0.03119, 0.6457, 0.03119, 0.04152, 3.775e-05, 0.04152, 0.04691, 0.02078, 0.04691, 0.02078, 3.77e-05, 0.04151, 0.9685, 0.04151, 1.0, 0.02078, 1.0, 0.02078, 0.9685, 0.008723, 0.9243, 0.008723, 1.0, 0.005914, 1.0, 0.005914, 0.9243, 0.03133, 0.0623, 8.49e-05, 0.0623, 8.488e-05, 0.03119, 0.03133, 0.03119, 0.01308, 2.984e-05, 0.01308, 0.07567, 0.008865, 0.07567, 0.008865, 2.984e-05, 0.04154, 0.04694, 0.04154, 0.9685, 0.01735, 0.9685, 0.01735, 0.04694, 6.11e-05, 6.103e-05, 0.007682, 6.103e-05, 0.007682, 0.007607, 6.11e-05, 0.007607, 0.04154, 6.667e-05, 0.04154, 0.04694, 0.01735, 0.04694, 0.01735, 6.667e-05, 0.007682, 6.103e-05, 0.2312, 6.093e-05, 0.2312, 0.007606, 0.007682, 0.007607, 0.2312, 6.093e-05, 0.2426, 6.094e-05, 0.2426, 0.007606, 0.2312, 0.007606, 0.008457, 0.9272, 0.008457, 1.0, 0.004243, 1.0, 0.004243, 0.9272, 0.005642, 2.437e-05, 0.005642, 0.07279, 0.002833, 0.07279, 0.002833, 2.436e-05, 0.04154, 0.9685, 0.04154, 0.9999, 0.01735, 0.9999, 0.01735, 0.9685])
me_elbow_joint.materials.append(mat_material_004)
me_elbow_joint.materials.append(mat_material_002)
me_elbow_joint.materials.append(mat_material_005)
me_elbow_joint.materials.append(mat_material)
me_elbow_joint.use_remesh_preserve_volume = False
me_elbow_joint.use_remesh_preserve_attributes = False
me_elbow_joint.use_mirror_vertex_groups = False
me_elbow_joint.update()

# ---- objects
ob_camera = bpy.data.objects.new('Camera', cam_camera)
ob_plane_001 = bpy.data.objects.new('Plane.001', me_plane_001)
ob_elbow_joint = bpy.data.objects.new('Elbow Joint', me_elbow_joint)

# ---- transforms, parenting, visibility, modifiers, constraints
ob_camera.location = (20.78, 22.81, 13.55)
ob_camera.rotation_euler = (1.169, -4.904e-06, 2.471)
ob_camera.lineart.crease_threshold = 0.0
ob_plane_001.location = (-12.46, 0.007185, 1.459)
ob_plane_001.scale = (0.5277, 1.649, 1.0)
ob_plane_001.lineart.crease_threshold = 0.0
_m = ob_plane_001.modifiers.new('Array', 'ARRAY')
_m.count = 26
_m.constant_offset_displace = (0.0, 0.0, 0.0)
_m.relative_offset_displace = (0.88, 0.0, 0.0)
ob_elbow_joint.location = (-12.32, -2.54, 1.104)
ob_elbow_joint.rotation_euler = (0.0, -0.0, -1.571)
ob_elbow_joint.scale = (0.3541, 0.3541, 0.3541)
ob_elbow_joint.lineart.crease_threshold = 0.0

# ---- collection membership
scene.collection.objects.link(ob_camera)
col_collection_1.objects.link(ob_plane_001)
col_collection_1.objects.link(ob_elbow_joint)

# ---- scene / render settings (as saved in the file)
scene.camera = ob_camera
scene.frame_start = 1; scene.frame_end = 20; scene.frame_set(0)
scene.render.engine = 'BLENDER_EEVEE_NEXT'
scene.render.dither_intensity = 0.0
scene.cycles.use_denoising = False
scene.cycles.samples = 128
scene.cycles.sampling_pattern = 'TABULATED_SOBOL'
scene.cycles.use_adaptive_sampling = False
scene.cycles.use_light_tree = False
scene.cycles.blur_glossy = 0.0
scene.cycles.sample_clamp_indirect = 0.0
scene.view_settings.view_transform = 'Standard'
bpy.context.view_layer.update()
